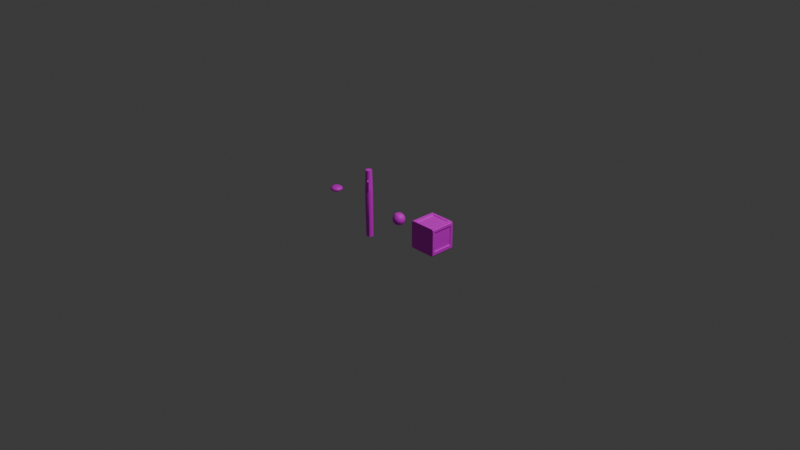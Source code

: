 # Source: items.blend  (saved by Blender 4.0.36; exported with 4.5.12 LTS)
import bpy
from mathutils import Matrix  # noqa: F401  (used for matrix-valued properties, if any)

bpy.ops.wm.read_factory_settings(use_empty=True)
scene = bpy.context.scene
scene.name = 'Scene'

# ---- collections
col_collection = bpy.data.collections.new('Collection'); scene.collection.children.link(col_collection)

# ---- materials (node trees are filled in below, after node groups)
mat_color_mat = bpy.data.materials.new('color_mat')
mat_color_mat.use_transparent_shadow = False

# ---- node groups
ng_auto_smooth = bpy.data.node_groups.new('Auto Smooth', 'GeometryNodeTree')
_s = ng_auto_smooth.interface.new_socket(name='Geometry', in_out='OUTPUT', socket_type='NodeSocketGeometry')
_s = ng_auto_smooth.interface.new_socket(name='Geometry', in_out='INPUT', socket_type='NodeSocketGeometry')
_s = ng_auto_smooth.interface.new_socket(name='Angle', in_out='INPUT', socket_type='NodeSocketFloat')
_s.subtype = 'ANGLE'
_s.min_value = 0.0
_s.max_value = 3.142
ng_auto_smooth.is_modifier = True
_N = ng_auto_smooth.nodes; _L = ng_auto_smooth.links
n0 = _N.new('NodeGroupOutput'); n0.name = 'Group Output'; n0.location = (480, -100)
n1 = _N.new('NodeGroupInput'); n1.name = 'Group Input'; n1.location = (-420, -300)
n2 = _N.new('NodeGroupInput'); n2.name = 'Group Input.001'; n2.location = (-60, -100)
n3 = _N.new('GeometryNodeSetShadeSmooth'); n3.name = 'Set Shade Smooth'; n3.location = (120, -100)
n3.domain = 'EDGE'
n4 = _N.new('GeometryNodeSetShadeSmooth'); n4.name = 'Set Shade Smooth.001'; n4.location = (300, -100)
n5 = _N.new('GeometryNodeInputMeshEdgeAngle'); n5.name = 'Edge Angle'; n5.location = (-420, -220)
n6 = _N.new('GeometryNodeInputEdgeSmooth'); n6.name = 'Is Edge Smooth'; n6.location = (-60, -160)
n7 = _N.new('GeometryNodeInputShadeSmooth'); n7.name = 'Is Face Smooth'; n7.location = (-240, -340)
n8 = _N.new('FunctionNodeBooleanMath'); n8.name = 'Boolean Math'; n8.location = (-60, -220)
n9 = _N.new('FunctionNodeCompare'); n9.name = 'Compare'; n9.location = (-240, -180)
n9.operation = 'LESS_EQUAL'
_L.new(n5.outputs[0], n9.inputs[0])
_L.new(n4.outputs[0], n0.inputs[0])
_L.new(n1.outputs[1], n9.inputs[1])
_L.new(n9.outputs[0], n8.inputs[0])
_L.new(n7.outputs[0], n8.inputs[1])
_L.new(n2.outputs[0], n3.inputs[0])
_L.new(n6.outputs[0], n3.inputs[1])
_L.new(n3.outputs[0], n4.inputs[0])
_L.new(n8.outputs[0], n3.inputs[2])
n0.is_active_output = True

# ---- material node trees
mat_color_mat.use_nodes = True; mat_color_mat.node_tree.nodes.clear()
_N = mat_color_mat.node_tree.nodes; _L = mat_color_mat.node_tree.links
n0 = _N.new('ShaderNodeBsdfPrincipled'); n0.name = 'Principled BSDF'; n0.location = (10, 300)
n0.inputs[3].default_value = 1.45
n1 = _N.new('ShaderNodeOutputMaterial'); n1.name = 'Material Output'; n1.location = (300, 300)
n2 = _N.new('ShaderNodeTexImage'); n2.name = 'Image Texture'; n2.location = (-280, 280)
_L.new(n0.outputs[0], n1.inputs[0])
_L.new(n2.outputs[0], n0.inputs[0])
n1.is_active_output = True

# ---- world
world_world = bpy.data.worlds.new('World'); scene.world = world_world
world_world.use_nodes = True; world_world.node_tree.nodes.clear()
_N = world_world.node_tree.nodes; _L = world_world.node_tree.links
n0 = _N.new('ShaderNodeOutputWorld'); n0.name = 'World Output'; n0.location = (300, 300)
n1 = _N.new('ShaderNodeBackground'); n1.name = 'Background'; n1.location = (10, 300)
n1.inputs[0].default_value = (0.05088, 0.05088, 0.05088, 1.0)
_L.new(n1.outputs[0], n0.inputs[0])
n0.is_active_output = True
world_world.color = (0.05088, 0.05088, 0.05088)
world_world.use_sun_shadow = False
world_world.sun_shadow_jitter_overblur = 0.0

# ---- cameras
cam_camera = bpy.data.cameras.new('Camera')
cam_camera.clip_end = 100.0
cam_camera.ortho_scale = 7.314

# ---- lights
light_light = bpy.data.lights.new('Light', 'POINT')
light_light.transmission_factor = 0.0
light_light.use_soft_falloff = False
light_light.energy = 1000.0
light_light.shadow_soft_size = 0.1
light_light.shadow_maximum_resolution = 0.006
light_light.use_absolute_resolution = True

# ---- meshes
me_sphere = bpy.data.meshes.new('Sphere')
me_sphere.from_pydata([(0.008677, 0.02384, 0.0592), (0.01603, 0.04405, 0.04688), (0.02095, 0.05755, 0.02537), (0.02267, 0.06229, 0.0), (0.02095, 0.05755, -0.02537), (0.01603, 0.04405, -0.04688), (0.008677, 0.02384, -0.05879), (0.01631, 0.01943, 0.0592), (0.03013, 0.03591, 0.04688), (0.03937, 0.04692, 0.02537), (0.04261, 0.05078, 0.0), (0.03937, 0.04692, -0.02537), (0.03013, 0.03591, -0.04688), (0.01631, 0.01943, -0.05879), (0.02197, 0.01268, 0.0592), (0.04059, 0.02344, 0.04688), (0.05304, 0.03062, 0.02537), (0.05741, 0.03315, 0.0), (0.05304, 0.03062, -0.02537), (0.04059, 0.02344, -0.04688), (0.02197, 0.01268, -0.05879), (0.02498, 0.004405, 0.0592), (0.04616, 0.00814, 0.04688), (0.06031, 0.01064, 0.02537), (0.06528, 0.01151, 0.0), (0.06031, 0.01064, -0.02537), (0.04616, 0.00814, -0.04688), (0.02498, 0.004405, -0.05879), (0.02498, -0.004405, 0.0592), (0.04616, -0.00814, 0.04688), (0.06031, -0.01064, 0.02537), (0.06528, -0.01151, 0.0), (0.06031, -0.01064, -0.02537), (0.04616, -0.00814, -0.04688), (0.02498, -0.004405, -0.05879), (0.02197, -0.01268, 0.0592), (0.04059, -0.02344, 0.04688), (0.05304, -0.03062, 0.02537), (0.05741, -0.03315, 0.0), (0.05304, -0.03062, -0.02537), (0.04059, -0.02344, -0.04688), (0.02197, -0.01268, -0.05879), (0.01631, -0.01943, 0.0592), (0.03013, -0.03591, 0.04688), (0.03937, -0.04692, 0.02537), (0.04261, -0.05078, 0.0), (0.03937, -0.04692, -0.02537), (0.03013, -0.03591, -0.04688), (0.01631, -0.01943, -0.05879), (0.008677, -0.02384, 0.0592), (0.01603, -0.04405, 0.04688), (0.02095, -0.05755, 0.02537), (0.02267, -0.06229, 0.0), (0.02095, -0.05755, -0.02537), (0.01603, -0.04405, -0.04688), (0.008677, -0.02384, -0.05879), (3.951e-09, -0.02537, 0.0592), (4.939e-09, -0.04688, 0.04688), (9.878e-09, -0.06125, 0.02537), (7.903e-09, -0.06629, 0.0), (9.878e-09, -0.06125, -0.02537), (4.939e-09, -0.04688, -0.04688), (3.951e-09, -0.02537, -0.05879), (-0.008677, -0.02384, 0.0592), (-0.01603, -0.04405, 0.04688), (-0.02095, -0.05755, 0.02537), (-0.02267, -0.06229, 0.0), (-0.02095, -0.05755, -0.02537), (-0.01603, -0.04405, -0.04688), (-0.008677, -0.02384, -0.05879), (-0.01631, -0.01943, 0.0592), (-0.03013, -0.03591, 0.04688), (-0.03937, -0.04692, 0.02537), (-0.04261, -0.05078, 0.0), (-0.03937, -0.04692, -0.02537), (-0.03013, -0.03591, -0.04688), (-0.01631, -0.01943, -0.05879), (-0.02197, -0.01268, 0.0592), (-0.04059, -0.02344, 0.04688), (-0.05304, -0.03062, 0.02537), (-0.05741, -0.03315, 0.0), (-0.05304, -0.03062, -0.02537), (-0.04059, -0.02344, -0.04688), (-0.02197, -0.01268, -0.05879), (0.0, 0.0, 0.05489), (-0.02498, -0.004405, 0.0592), (-0.04616, -0.00814, 0.04688), (-0.06031, -0.01064, 0.02537), (-0.06528, -0.01151, 0.0), (-0.06031, -0.01064, -0.02537), (-0.04616, -0.00814, -0.04688), (-0.02498, -0.004405, -0.05879), (0.0, 0.0, -0.05062), (-0.02498, 0.004405, 0.0592), (-0.04616, 0.00814, 0.04688), (-0.06031, 0.01064, 0.02537), (-0.06528, 0.01151, 0.0), (-0.06031, 0.01064, -0.02537), (-0.04616, 0.00814, -0.04688), (-0.02498, 0.004405, -0.05879), (-0.02197, 0.01268, 0.0592), (-0.04059, 0.02344, 0.04688), (-0.05304, 0.03062, 0.02537), (-0.05741, 0.03315, 0.0), (-0.05304, 0.03062, -0.02537), (-0.04059, 0.02344, -0.04688), (-0.02197, 0.01268, -0.05879), (-0.01631, 0.01943, 0.0592), (-0.03013, 0.03591, 0.04688), (-0.03937, 0.04692, 0.02537), (-0.04261, 0.05078, 0.0), (-0.03937, 0.04692, -0.02537), (-0.03013, 0.03591, -0.04688), (-0.01631, 0.01943, -0.05879), (-0.008677, 0.02384, 0.0592), (-0.01603, 0.04405, 0.04688), (-0.02095, 0.05755, 0.02537), (-0.02267, 0.06229, 0.0), (-0.02095, 0.05755, -0.02537), (-0.01603, 0.04405, -0.04688), (-0.008677, 0.02384, -0.05879), (-8.89e-09, 0.02537, 0.0592), (-9.878e-09, 0.04688, 0.04688), (-2.173e-08, 0.06125, 0.02537), (-1.976e-08, 0.06629, 0.0), (-2.173e-08, 0.06125, -0.02537), (-9.878e-09, 0.04688, -0.04688), (-8.89e-09, 0.02537, -0.05879), (0.01235, 0.03394, 0.05629), (0.02322, 0.02767, 0.05629), (0.03128, 0.01806, 0.05629), (0.03557, 0.006272, 0.05629), (0.03557, -0.006272, 0.05629), (0.03128, -0.01806, 0.05629), (0.02322, -0.02767, 0.05629), (0.01235, -0.03394, 0.05629), (4.445e-09, -0.03612, 0.05629), (-0.01235, -0.03394, 0.05629), (-0.02322, -0.02767, 0.05629), (-0.03128, -0.01806, 0.05629), (-0.03557, -0.006272, 0.05629), (-0.03557, 0.006272, 0.05629), (-0.03128, 0.01806, 0.05629), (-0.02322, 0.02767, 0.05629), (-0.01235, 0.03394, 0.05629), (-9.384e-09, 0.03612, 0.05629), (0.01052, 0.02889, 0.05877), (0.01976, 0.02355, 0.05877), (0.02663, 0.01537, 0.05877), (0.03028, 0.005339, 0.05877), (0.03028, -0.005339, 0.05877), (0.02663, -0.01537, 0.05877), (0.01976, -0.02355, 0.05877), (0.01052, -0.02889, 0.05877), (4.198e-09, -0.03075, 0.05877), (-0.01052, -0.02889, 0.05877), (-0.01976, -0.02355, 0.05877), (-0.02663, -0.01537, 0.05877), (-0.03028, -0.005339, 0.05877), (-0.03028, 0.005339, 0.05877), (-0.02663, 0.01537, 0.05877), (-0.01976, 0.02355, 0.05877), (-0.01052, 0.02889, 0.05877), (-9.137e-09, 0.03075, 0.05877), (0.0136, 0.03738, -0.05327), (0.01115, 0.03064, -0.05641), (0.02557, 0.03047, -0.05327), (0.02096, 0.02498, -0.05641), (0.03444, 0.01989, -0.05327), (0.02824, 0.0163, -0.05641), (0.03917, 0.006907, -0.05327), (0.03211, 0.005662, -0.05641), (0.03917, -0.006907, -0.05327), (0.03211, -0.005662, -0.05641), (0.03444, -0.01989, -0.05327), (0.02824, -0.0163, -0.05641), (0.02557, -0.03047, -0.05327), (0.02096, -0.02498, -0.05641), (0.0136, -0.03738, -0.05327), (0.01115, -0.03064, -0.05641), (4.613e-09, -0.03977, -0.05327), (4.284e-09, -0.0326, -0.05641), (-0.0136, -0.03738, -0.05327), (-0.01115, -0.03064, -0.05641), (-0.02557, -0.03047, -0.05327), (-0.02096, -0.02498, -0.05641), (-0.03444, -0.01989, -0.05327), (-0.02824, -0.0163, -0.05641), (-0.03917, -0.006907, -0.05327), (-0.03211, -0.005662, -0.05641), (-0.03917, 0.006907, -0.05327), (-0.03211, 0.005662, -0.05641), (-0.03444, 0.01989, -0.05327), (-0.02824, 0.0163, -0.05641), (-0.02557, 0.03047, -0.05327), (-0.02096, 0.02498, -0.05641), (-0.0136, 0.03738, -0.05327), (-0.01115, 0.03064, -0.05641), (-9.552e-09, 0.03977, -0.05327), (-9.223e-09, 0.0326, -0.05641), (0.00399, 0.001296, 0.06436), (-7.402e-10, 0.004195, 0.06436), (-7.402e-10, 0.004195, 0.05472), (0.002168, 0.000715, 0.0765), (0.00399, 0.001296, 0.05472), (0.006164, -0.001628, 0.07481), (0.002466, -0.003394, 0.05472), (0.004887, -0.006282, 0.0738), (-0.002466, -0.003394, 0.05472), (0.0001018, -0.006816, 0.07486), (-0.00399, 0.001296, 0.05472), (-0.001579, -0.002492, 0.07653), (0.002466, -0.003394, 0.06436), (-0.002466, -0.003394, 0.06436), (-0.00399, 0.001296, 0.06436)], [], [(123, 122, 1, 2), (121, 84, 0), (92, 127, 6), (126, 125, 4, 5), (124, 123, 2, 3), (163, 121, 0, 146), (198, 126, 5, 164), (125, 124, 3, 4), (5, 4, 11, 12), (3, 2, 9, 10), (146, 0, 7, 147), (164, 5, 12, 166), (4, 3, 10, 11), (2, 1, 8, 9), (0, 84, 7), (92, 6, 13), (166, 12, 19, 168), (11, 10, 17, 18), (9, 8, 15, 16), (7, 84, 14), (92, 13, 20), (12, 11, 18, 19), (10, 9, 16, 17), (147, 7, 14, 148), (18, 17, 24, 25), (16, 15, 22, 23), (14, 84, 21), (92, 20, 27), (19, 18, 25, 26), (17, 16, 23, 24), (148, 14, 21, 149), (168, 19, 26, 170), (92, 27, 34), (26, 25, 32, 33), (24, 23, 30, 31), (149, 21, 28, 150), (170, 26, 33, 172), (25, 24, 31, 32), (23, 22, 29, 30), (21, 84, 28), (31, 30, 37, 38), (150, 28, 35, 151), (172, 33, 40, 174), (32, 31, 38, 39), (30, 29, 36, 37), (28, 84, 35), (92, 34, 41), (33, 32, 39, 40), (174, 40, 47, 176), (39, 38, 45, 46), (37, 36, 43, 44), (35, 84, 42), (92, 41, 48), (40, 39, 46, 47), (38, 37, 44, 45), (151, 35, 42, 152), (44, 43, 50, 51), (42, 84, 49), (92, 48, 55), (47, 46, 53, 54), (45, 44, 51, 52), (152, 42, 49, 153), (176, 47, 54, 178), (46, 45, 52, 53), (92, 55, 62), (54, 53, 60, 61), (52, 51, 58, 59), (153, 49, 56, 154), (178, 54, 61, 180), (53, 52, 59, 60), (51, 50, 57, 58), (49, 84, 56), (154, 56, 63, 155), (180, 61, 68, 182), (60, 59, 66, 67), (58, 57, 64, 65), (56, 84, 63), (92, 62, 69), (61, 60, 67, 68), (59, 58, 65, 66), (182, 68, 75, 184), (67, 66, 73, 74), (65, 64, 71, 72), (63, 84, 70), (92, 69, 76), (68, 67, 74, 75), (66, 65, 72, 73), (155, 63, 70, 156), (70, 84, 77), (92, 76, 83), (75, 74, 81, 82), (73, 72, 79, 80), (156, 70, 77, 157), (184, 75, 82, 186), (74, 73, 80, 81), (72, 71, 78, 79), (82, 81, 89, 90), (80, 79, 87, 88), (157, 77, 85, 158), (186, 82, 90, 188), (81, 80, 88, 89), (79, 78, 86, 87), (77, 84, 85), (92, 83, 91), (188, 90, 98, 190), (89, 88, 96, 97), (87, 86, 94, 95), (85, 84, 93), (92, 91, 99), (90, 89, 97, 98), (88, 87, 95, 96), (158, 85, 93, 159), (97, 96, 103, 104), (95, 94, 101, 102), (93, 84, 100), (92, 99, 106), (98, 97, 104, 105), (96, 95, 102, 103), (159, 93, 100, 160), (190, 98, 105, 192), (92, 106, 113), (105, 104, 111, 112), (103, 102, 109, 110), (160, 100, 107, 161), (192, 105, 112, 194), (104, 103, 110, 111), (102, 101, 108, 109), (100, 84, 107), (110, 109, 116, 117), (161, 107, 114, 162), (194, 112, 119, 196), (111, 110, 117, 118), (109, 108, 115, 116), (107, 84, 114), (92, 113, 120), (112, 111, 118, 119), (196, 119, 126, 198), (118, 117, 124, 125), (116, 115, 122, 123), (114, 84, 121), (92, 120, 127), (119, 118, 125, 126), (117, 116, 123, 124), (162, 114, 121, 163), (115, 144, 145, 122), (108, 143, 144, 115), (101, 142, 143, 108), (94, 141, 142, 101), (86, 140, 141, 94), (78, 139, 140, 86), (71, 138, 139, 78), (64, 137, 138, 71), (57, 136, 137, 64), (50, 135, 136, 57), (43, 134, 135, 50), (36, 133, 134, 43), (29, 132, 133, 36), (22, 131, 132, 29), (15, 130, 131, 22), (8, 129, 130, 15), (1, 128, 129, 8), (122, 145, 128, 1), (144, 162, 163, 145), (143, 161, 162, 144), (142, 160, 161, 143), (141, 159, 160, 142), (140, 158, 159, 141), (139, 157, 158, 140), (138, 156, 157, 139), (137, 155, 156, 138), (136, 154, 155, 137), (135, 153, 154, 136), (134, 152, 153, 135), (133, 151, 152, 134), (132, 150, 151, 133), (131, 149, 150, 132), (130, 148, 149, 131), (129, 147, 148, 130), (128, 146, 147, 129), (145, 163, 146, 128), (120, 197, 199, 127), (197, 196, 198, 199), (113, 195, 197, 120), (195, 194, 196, 197), (106, 193, 195, 113), (193, 192, 194, 195), (99, 191, 193, 106), (191, 190, 192, 193), (91, 189, 191, 99), (189, 188, 190, 191), (83, 187, 189, 91), (187, 186, 188, 189), (76, 185, 187, 83), (185, 184, 186, 187), (69, 183, 185, 76), (183, 182, 184, 185), (62, 181, 183, 69), (181, 180, 182, 183), (55, 179, 181, 62), (179, 178, 180, 181), (48, 177, 179, 55), (177, 176, 178, 179), (41, 175, 177, 48), (175, 174, 176, 177), (34, 173, 175, 41), (173, 172, 174, 175), (27, 171, 173, 34), (171, 170, 172, 173), (20, 169, 171, 27), (169, 168, 170, 171), (13, 167, 169, 20), (167, 166, 168, 169), (6, 165, 167, 13), (165, 164, 166, 167), (127, 199, 165, 6), (199, 198, 164, 165), (204, 200, 212, 206), (201, 203, 205, 200), (206, 212, 213, 208), (200, 205, 207, 212), (208, 213, 214, 210), (212, 207, 209, 213), (205, 203, 211, 209, 207), (210, 214, 201, 202), (213, 209, 211, 214), (202, 201, 200, 204), (214, 211, 203, 201), (202, 204, 206, 208, 210)])
me_sphere.polygons.foreach_set('use_smooth', [1, 1, 1, 1, 1, 1, 1, 1, 1, 1, 1, 1, 1, 1, 1, 1, 1, 1, 1, 1, 1, 1, 1, 1, 1, 1, 1, 1, 1, 1, 1, 1, 1, 1, 1, 1, 1, 1, 1, 1, 1, 1, 1, 1, 1, 1, 1, 1, 1, 1, 1, 1, 1, 1, 1, 1, 1, 1, 1, 1, 1, 1, 1, 1, 1, 1, 1, 1, 1, 1, 1, 1, 1, 1, 1, 1, 1, 1, 1, 1, 1, 1, 1, 1, 1, 1, 1, 1, 1, 1, 1, 1, 1, 1, 1, 1, 1, 1, 1, 1, 1, 1, 1, 1, 1, 1, 1, 1, 1, 1, 1, 1, 1, 1, 1, 1, 1, 1, 1, 1, 1, 1, 1, 1, 1, 1, 1, 1, 1, 1, 1, 1, 1, 1, 1, 1, 1, 1, 1, 1, 1, 1, 1, 1, 1, 1, 1, 1, 1, 1, 1, 1, 1, 1, 1, 1, 1, 1, 1, 1, 1, 1, 1, 1, 1, 1, 1, 1, 1, 1, 1, 1, 1, 1, 1, 1, 1, 1, 1, 1, 1, 1, 1, 1, 1, 1, 1, 1, 1, 1, 1, 1, 1, 1, 1, 1, 1, 1, 1, 1, 1, 1, 1, 1, 1, 1, 1, 1, 1, 1, 1, 1, 1, 1, 1, 1, 0, 0, 0, 0, 0, 0, 0, 0, 0, 0, 0, 0])
_uv = me_sphere.uv_layers.new(name='UVMap')
_uv.uv.foreach_set('vector', [0.2244, 0.2814, 0.2244, 0.2814, 0.2244, 0.2814, 0.2244, 0.2814, 0.2244, 0.2814, 0.2244, 0.2814, 0.2244, 0.2814, 0.2244, 0.2814, 0.2244, 0.2814, 0.2244, 0.2814, 0.2244, 0.2814, 0.2244, 0.2814, 0.2244, 0.2814, 0.2244, 0.2814, 0.2244, 0.2814, 0.2244, 0.2814, 0.2244, 0.2814, 0.2244, 0.2814, 0.2244, 0.2814, 0.2244, 0.2814, 0.2244, 0.2814, 0.2244, 0.2814, 0.2244, 0.2814, 0.2244, 0.2814, 0.2244, 0.2814, 0.2244, 0.2814, 0.2244, 0.2814, 0.2244, 0.2814, 0.2244, 0.2814, 0.2244, 0.2814, 0.2244, 0.2814, 0.2244, 0.2814, 0.2244, 0.2814, 0.2244, 0.2814, 0.2244, 0.2814, 0.2244, 0.2814, 0.2244, 0.2814, 0.2244, 0.2814, 0.2244, 0.2814, 0.2244, 0.2814, 0.2244, 0.2814, 0.2244, 0.2814, 0.2244, 0.2814, 0.2244, 0.2814, 0.2244, 0.2814, 0.2244, 0.2814, 0.2244, 0.2814, 0.2244, 0.2814, 0.2244, 0.2814, 0.2244, 0.2814, 0.2244, 0.2814, 0.2244, 0.2814, 0.2244, 0.2814, 0.2244, 0.2814, 0.2244, 0.2814, 0.2244, 0.2814, 0.2244, 0.2814, 0.2244, 0.2814, 0.2244, 0.2814, 0.2244, 0.2814, 0.2244, 0.2814, 0.2244, 0.2814, 0.2244, 0.2814, 0.2244, 0.2814, 0.2244, 0.2814, 0.2244, 0.2814, 0.2244, 0.2814, 0.2244, 0.2814, 0.2244, 0.2814, 0.2244, 0.2814, 0.2244, 0.2814, 0.2244, 0.2814, 0.2244, 0.2814, 0.2244, 0.2814, 0.2244, 0.2814, 0.2244, 0.2814, 0.2244, 0.2814, 0.2244, 0.2814, 0.2244, 0.2814, 0.2244, 0.2814, 0.2244, 0.2814, 0.2244, 0.2814, 0.2244, 0.2814, 0.2244, 0.2814, 0.2244, 0.2814, 0.2244, 0.2814, 0.2244, 0.2814, 0.2244, 0.2814, 0.2244, 0.2814, 0.2244, 0.2814, 0.2244, 0.2814, 0.2244, 0.2814, 0.2244, 0.2814, 0.2244, 0.2814, 0.2244, 0.2814, 0.2244, 0.2814, 0.2244, 0.2814, 0.2244, 0.2814, 0.2244, 0.2814, 0.2244, 0.2814, 0.2244, 0.2814, 0.2244, 0.2814, 0.2244, 0.2814, 0.2244, 0.2814, 0.2244, 0.2814, 0.2244, 0.2814, 0.2244, 0.2814, 0.2244, 0.2814, 0.2244, 0.2814, 0.2244, 0.2814, 0.2244, 0.2814, 0.2244, 0.2814, 0.2244, 0.2814, 0.2244, 0.2814, 0.2244, 0.2814, 0.2244, 0.2814, 0.2244, 0.2814, 0.2244, 0.2814, 0.2244, 0.2814, 0.2244, 0.2814, 0.2244, 0.2814, 0.2244, 0.2814, 0.2244, 0.2814, 0.2244, 0.2814, 0.2244, 0.2814, 0.2244, 0.2814, 0.2244, 0.2814, 0.2244, 0.2814, 0.2244, 0.2814, 0.2244, 0.2814, 0.2244, 0.2814, 0.2244, 0.2814, 0.2244, 0.2814, 0.2244, 0.2814, 0.2244, 0.2814, 0.2244, 0.2814, 0.2244, 0.2814, 0.2244, 0.2814, 0.2244, 0.2814, 0.2244, 0.2814, 0.2244, 0.2814, 0.2244, 0.2814, 0.2244, 0.2814, 0.2244, 0.2814, 0.2244, 0.2814, 0.2244, 0.2814, 0.2244, 0.2814, 0.2244, 0.2814, 0.2244, 0.2814, 0.2244, 0.2814, 0.2244, 0.2814, 0.2244, 0.2814, 0.2244, 0.2814, 0.2244, 0.2814, 0.2244, 0.2814, 0.2244, 0.2814, 0.2244, 0.2814, 0.2244, 0.2814, 0.2244, 0.2814, 0.2244, 0.2814, 0.2244, 0.2814, 0.2244, 0.2814, 0.2244, 0.2814, 0.2244, 0.2814, 0.2244, 0.2814, 0.2244, 0.2814, 0.2244, 0.2814, 0.2244, 0.2814, 0.2244, 0.2814, 0.2244, 0.2814, 0.2244, 0.2814, 0.2244, 0.2814, 0.2244, 0.2814, 0.2244, 0.2814, 0.2244, 0.2814, 0.2244, 0.2814, 0.2244, 0.2814, 0.2244, 0.2814, 0.2244, 0.2814, 0.2244, 0.2814, 0.2244, 0.2814, 0.2244, 0.2814, 0.2244, 0.2814, 0.2244, 0.2814, 0.2244, 0.2814, 0.2244, 0.2814, 0.2244, 0.2814, 0.2244, 0.2814, 0.2244, 0.2814, 0.2244, 0.2814, 0.2244, 0.2814, 0.2244, 0.2814, 0.2244, 0.2814, 0.2244, 0.2814, 0.2244, 0.2814, 0.2244, 0.2814, 0.2244, 0.2814, 0.2244, 0.2814, 0.2244, 0.2814, 0.2244, 0.2814, 0.2244, 0.2814, 0.2244, 0.2814, 0.2244, 0.2814, 0.2244, 0.2814, 0.2244, 0.2814, 0.2244, 0.2814, 0.2244, 0.2814, 0.2244, 0.2814, 0.2244, 0.2814, 0.2244, 0.2814, 0.2244, 0.2814, 0.2244, 0.2814, 0.2244, 0.2814, 0.2244, 0.2814, 0.2244, 0.2814, 0.2244, 0.2814, 0.2244, 0.2814, 0.2244, 0.2814, 0.2244, 0.2814, 0.2244, 0.2814, 0.2244, 0.2814, 0.2244, 0.2814, 0.2244, 0.2814, 0.2244, 0.2814, 0.2244, 0.2814, 0.2244, 0.2814, 0.2244, 0.2814, 0.2244, 0.2814, 0.2244, 0.2814, 0.2244, 0.2814, 0.2244, 0.2814, 0.2244, 0.2814, 0.2244, 0.2814, 0.2244, 0.2814, 0.2244, 0.2814, 0.2244, 0.2814, 0.2244, 0.2814, 0.2244, 0.2814, 0.2244, 0.2814, 0.2244, 0.2814, 0.2244, 0.2814, 0.2244, 0.2814, 0.2244, 0.2814, 0.2244, 0.2814, 0.2244, 0.2814, 0.2244, 0.2814, 0.2244, 0.2814, 0.2244, 0.2814, 0.2244, 0.2814, 0.2244, 0.2814, 0.2244, 0.2814, 0.2244, 0.2814, 0.2244, 0.2814, 0.2244, 0.2814, 0.2244, 0.2814, 0.2244, 0.2814, 0.2244, 0.2814, 0.2244, 0.2814, 0.2244, 0.2814, 0.2244, 0.2814, 0.2244, 0.2814, 0.2244, 0.2814, 0.2244, 0.2814, 0.2244, 0.2814, 0.2244, 0.2814, 0.2244, 0.2814, 0.2244, 0.2814, 0.2244, 0.2814, 0.2244, 0.2814, 0.2244, 0.2814, 0.2244, 0.2814, 0.2244, 0.2814, 0.2244, 0.2814, 0.2244, 0.2814, 0.2244, 0.2814, 0.2244, 0.2814, 0.2244, 0.2814, 0.2244, 0.2814, 0.2244, 0.2814, 0.2244, 0.2814, 0.2244, 0.2814, 0.2244, 0.2814, 0.2244, 0.2814, 0.2244, 0.2814, 0.2244, 0.2814, 0.2244, 0.2814, 0.2244, 0.2814, 0.2244, 0.2814, 0.2244, 0.2814, 0.2244, 0.2814, 0.2244, 0.2814, 0.2244, 0.2814, 0.2244, 0.2814, 0.2244, 0.2814, 0.2244, 0.2814, 0.2244, 0.2814, 0.2244, 0.2814, 0.2244, 0.2814, 0.2244, 0.2814, 0.2244, 0.2814, 0.2244, 0.2814, 0.2244, 0.2814, 0.2244, 0.2814, 0.2244, 0.2814, 0.2244, 0.2814, 0.2244, 0.2814, 0.2244, 0.2814, 0.2244, 0.2814, 0.2244, 0.2814, 0.2244, 0.2814, 0.2244, 0.2814, 0.2244, 0.2814, 0.2244, 0.2814, 0.2244, 0.2814, 0.2244, 0.2814, 0.2244, 0.2814, 0.2244, 0.2814, 0.2244, 0.2814, 0.2244, 0.2814, 0.2244, 0.2814, 0.2244, 0.2814, 0.2244, 0.2814, 0.2244, 0.2814, 0.2244, 0.2814, 0.2244, 0.2814, 0.2244, 0.2814, 0.2244, 0.2814, 0.2244, 0.2814, 0.2244, 0.2814, 0.2244, 0.2814, 0.2244, 0.2814, 0.2244, 0.2814, 0.2244, 0.2814, 0.2244, 0.2814, 0.2244, 0.2814, 0.2244, 0.2814, 0.2244, 0.2814, 0.2244, 0.2814, 0.2244, 0.2814, 0.2244, 0.2814, 0.2244, 0.2814, 0.2244, 0.2814, 0.2244, 0.2814, 0.2244, 0.2814, 0.2244, 0.2814, 0.2244, 0.2814, 0.2244, 0.2814, 0.2244, 0.2814, 0.2244, 0.2814, 0.2244, 0.2814, 0.2244, 0.2814, 0.2244, 0.2814, 0.2244, 0.2814, 0.2244, 0.2814, 0.2244, 0.2814, 0.2244, 0.2814, 0.2244, 0.2814, 0.2244, 0.2814, 0.2244, 0.2814, 0.2244, 0.2814, 0.2244, 0.2814, 0.2244, 0.2814, 0.2244, 0.2814, 0.2244, 0.2814, 0.2244, 0.2814, 0.2244, 0.2814, 0.2244, 0.2814, 0.2244, 0.2814, 0.2244, 0.2814, 0.2244, 0.2814, 0.2244, 0.2814, 0.2244, 0.2814, 0.2244, 0.2814, 0.2244, 0.2814, 0.2244, 0.2814, 0.2244, 0.2814, 0.2244, 0.2814, 0.2244, 0.2814, 0.2244, 0.2814, 0.2244, 0.2814, 0.2244, 0.2814, 0.2244, 0.2814, 0.2244, 0.2814, 0.2244, 0.2814, 0.2244, 0.2814, 0.2244, 0.2814, 0.2244, 0.2814, 0.2244, 0.2814, 0.2244, 0.2814, 0.2244, 0.2814, 0.2244, 0.2814, 0.2244, 0.2814, 0.2244, 0.2814, 0.2244, 0.2814, 0.2244, 0.2814, 0.2244, 0.2814, 0.2244, 0.2814, 0.2244, 0.2814, 0.2244, 0.2814, 0.2244, 0.2814, 0.2244, 0.2814, 0.2244, 0.2814, 0.2244, 0.2814, 0.2244, 0.2814, 0.2244, 0.2814, 0.2244, 0.2814, 0.2244, 0.2814, 0.2244, 0.2814, 0.2244, 0.2814, 0.2244, 0.2814, 0.2244, 0.2814, 0.2244, 0.2814, 0.2244, 0.2814, 0.2244, 0.2814, 0.2244, 0.2814, 0.2244, 0.2814, 0.2244, 0.2814, 0.2244, 0.2814, 0.2244, 0.2814, 0.2244, 0.2814, 0.2244, 0.2814, 0.2244, 0.2814, 0.2244, 0.2814, 0.2244, 0.2814, 0.2244, 0.2814, 0.2244, 0.2814, 0.2244, 0.2814, 0.2244, 0.2814, 0.2244, 0.2814, 0.2244, 0.2814, 0.2244, 0.2814, 0.2244, 0.2814, 0.2244, 0.2814, 0.2244, 0.2814, 0.2244, 0.2814, 0.2244, 0.2814, 0.2244, 0.2814, 0.2244, 0.2814, 0.2244, 0.2814, 0.2244, 0.2814, 0.2244, 0.2814, 0.2244, 0.2814, 0.2244, 0.2814, 0.2244, 0.2814, 0.2244, 0.2814, 0.2244, 0.2814, 0.2244, 0.2814, 0.2244, 0.2814, 0.2244, 0.2814, 0.2244, 0.2814, 0.2244, 0.2814, 0.2244, 0.2814, 0.2244, 0.2814, 0.2244, 0.2814, 0.2244, 0.2814, 0.2244, 0.2814, 0.2244, 0.2814, 0.2244, 0.2814, 0.2244, 0.2814, 0.2244, 0.2814, 0.2244, 0.2814, 0.2244, 0.2814, 0.2244, 0.2814, 0.2244, 0.2814, 0.2244, 0.2814, 0.2244, 0.2814, 0.2244, 0.2814, 0.2244, 0.2814, 0.2244, 0.2814, 0.2244, 0.2814, 0.2244, 0.2814, 0.2244, 0.2814, 0.2244, 0.2814, 0.2244, 0.2814, 0.2244, 0.2814, 0.2244, 0.2814, 0.2244, 0.2814, 0.2244, 0.2814, 0.2244, 0.2814, 0.2244, 0.2814, 0.2244, 0.2814, 0.2244, 0.2814, 0.2244, 0.2814, 0.2244, 0.2814, 0.2244, 0.2814, 0.2244, 0.2814, 0.2244, 0.2814, 0.2244, 0.2814, 0.2244, 0.2814, 0.2244, 0.2814, 0.2244, 0.2814, 0.2244, 0.2814, 0.2244, 0.2814, 0.2244, 0.2814, 0.2244, 0.2814, 0.2244, 0.2814, 0.2244, 0.2814, 0.2244, 0.2814, 0.2244, 0.2814, 0.2244, 0.2814, 0.2244, 0.2814, 0.2244, 0.2814, 0.2244, 0.2814, 0.2244, 0.2814, 0.2244, 0.2814, 0.2244, 0.2814, 0.2244, 0.2814, 0.2244, 0.2814, 0.2244, 0.2814, 0.2244, 0.2814, 0.2244, 0.2814, 0.2244, 0.2814, 0.2244, 0.2814, 0.2244, 0.2814, 0.2244, 0.2814, 0.2244, 0.2814, 0.2244, 0.2814, 0.2244, 0.2814, 0.2244, 0.2814, 0.2244, 0.2814, 0.2244, 0.2814, 0.2244, 0.2814, 0.2244, 0.2814, 0.2244, 0.2814, 0.2244, 0.2814, 0.2244, 0.2814, 0.2244, 0.2814, 0.2244, 0.2814, 0.2244, 0.2814, 0.2244, 0.2814, 0.2244, 0.2814, 0.2244, 0.2814, 0.2244, 0.2814, 0.2244, 0.2814, 0.2244, 0.2814, 0.2244, 0.2814, 0.2244, 0.2814, 0.2244, 0.2814, 0.2244, 0.2814, 0.2244, 0.2814, 0.2244, 0.2814, 0.2244, 0.2814, 0.2244, 0.2814, 0.2244, 0.2814, 0.2244, 0.2814, 0.2244, 0.2814, 0.2244, 0.2814, 0.2244, 0.2814, 0.2244, 0.2814, 0.2244, 0.2814, 0.2244, 0.2814, 0.2244, 0.2814, 0.2244, 0.2814, 0.2244, 0.2814, 0.2244, 0.2814, 0.2244, 0.2814, 0.2244, 0.2814, 0.2244, 0.2814, 0.2244, 0.2814, 0.2244, 0.2814, 0.2244, 0.2814, 0.2244, 0.2814, 0.2244, 0.2814, 0.2244, 0.2814, 0.2244, 0.2814, 0.2244, 0.2814, 0.2244, 0.2814, 0.2244, 0.2814, 0.2244, 0.2814, 0.2244, 0.2814, 0.2244, 0.2814, 0.2244, 0.2814, 0.2244, 0.2814, 0.2244, 0.2814, 0.2244, 0.2814, 0.2244, 0.2814, 0.2244, 0.2814, 0.2244, 0.2814, 0.2244, 0.2814, 0.2244, 0.2814, 0.2244, 0.2814, 0.2244, 0.2814, 0.2244, 0.2814, 0.2244, 0.2814, 0.2244, 0.2814, 0.2244, 0.2814, 0.2244, 0.2814, 0.2244, 0.2814, 0.2244, 0.2814, 0.2244, 0.2814, 0.2244, 0.2814, 0.2244, 0.2814, 0.2244, 0.2814, 0.2244, 0.2814, 0.2244, 0.2814, 0.2244, 0.2814, 0.2244, 0.2814, 0.2244, 0.2814, 0.2244, 0.2814, 0.2244, 0.2814, 0.2244, 0.2814, 0.2244, 0.2814, 0.2244, 0.2814, 0.2244, 0.2814, 0.2244, 0.2814, 0.2244, 0.2814, 0.2244, 0.2814, 0.2244, 0.2814, 0.2244, 0.2814, 0.2244, 0.2814, 0.2244, 0.2814, 0.2244, 0.2814, 0.2244, 0.2814, 0.2244, 0.2814, 0.2244, 0.2814, 0.2244, 0.2814, 0.2244, 0.2814, 0.2244, 0.2814, 0.2244, 0.2814, 0.2244, 0.2814, 0.2244, 0.2814, 0.2244, 0.2814, 0.2244, 0.2814, 0.2244, 0.2814, 0.2244, 0.2814, 0.2244, 0.2814, 0.2244, 0.2814, 0.2244, 0.2814, 0.2244, 0.2814, 0.2244, 0.2814, 0.2244, 0.2814, 0.2244, 0.2814, 0.2244, 0.2814, 0.2244, 0.2814, 0.2244, 0.2814, 0.2244, 0.2814, 0.2244, 0.2814, 0.2244, 0.2814, 0.2244, 0.2814, 0.2244, 0.2814, 0.2244, 0.2814, 0.2244, 0.2814, 0.2244, 0.2814, 0.2244, 0.2814, 0.2244, 0.2814, 0.2244, 0.2814, 0.2244, 0.2814, 0.2244, 0.2814, 0.2244, 0.2814, 0.2244, 0.2814, 0.2244, 0.2814, 0.2244, 0.2814, 0.2244, 0.2814, 0.2244, 0.2814, 0.2244, 0.2814, 0.2244, 0.2814, 0.2244, 0.2814, 0.2244, 0.2814, 0.2244, 0.2814, 0.2244, 0.2814, 0.2244, 0.2814, 0.2244, 0.2814, 0.2244, 0.2814, 0.2244, 0.2814, 0.2244, 0.2814, 0.2244, 0.2814, 0.2244, 0.2814, 0.2244, 0.2814, 0.2244, 0.2814, 0.2244, 0.2814, 0.2244, 0.2814, 0.2244, 0.2814, 0.2244, 0.2814, 0.2244, 0.2814, 0.2244, 0.2814, 0.2244, 0.2814, 0.2244, 0.2814, 0.2244, 0.2814, 0.2244, 0.2814, 0.2244, 0.2814, 0.2244, 0.2814, 0.2244, 0.2814, 0.2244, 0.2814, 0.2244, 0.2814, 0.2244, 0.2814, 0.2244, 0.2814, 0.2244, 0.2814, 0.2244, 0.2814, 0.2244, 0.2814, 0.2244, 0.2814, 0.2244, 0.2814, 0.2244, 0.2814, 0.2244, 0.2814, 0.2244, 0.2814, 0.2244, 0.2814, 0.2244, 0.2814, 0.2244, 0.2814, 0.2244, 0.2814, 0.2244, 0.2814, 0.2244, 0.2814, 0.2244, 0.2814, 0.2244, 0.2814, 0.2244, 0.2814, 0.2244, 0.2814, 0.2244, 0.2814, 0.2244, 0.2814, 0.2244, 0.2814, 0.2244, 0.2814, 0.2244, 0.2814, 0.2244, 0.2814, 0.2244, 0.2814, 0.2244, 0.2814, 0.2244, 0.2814, 0.2244, 0.2814, 0.2244, 0.2814, 0.2244, 0.2814, 0.2244, 0.2814, 0.2244, 0.2814, 0.2244, 0.2814, 0.2244, 0.2814, 0.2244, 0.2814, 0.2244, 0.2814, 0.2244, 0.2814, 0.2244, 0.2814, 0.2244, 0.2814, 0.2244, 0.2814, 0.2244, 0.2814, 0.2244, 0.2814, 0.2244, 0.2814, 0.2244, 0.2814, 0.2244, 0.2814, 0.2244, 0.2814, 0.2244, 0.2814, 0.2244, 0.2814, 0.2244, 0.2814, 0.2244, 0.2814, 0.2244, 0.2814, 0.2244, 0.2814, 0.2244, 0.2814, 0.2244, 0.2814, 0.2244, 0.2814, 0.2244, 0.2814, 0.2244, 0.2814, 0.2244, 0.2814, 0.2244, 0.2814, 0.2244, 0.2814, 0.2244, 0.2814, 0.2244, 0.2814, 0.2244, 0.2814, 0.2244, 0.2814, 0.2244, 0.2814, 0.2244, 0.2814, 0.2244, 0.2814, 0.2244, 0.2814, 0.2244, 0.2814, 0.2244, 0.2814, 0.2244, 0.2814, 0.2244, 0.2814, 0.2244, 0.2814, 0.2244, 0.2814, 0.2244, 0.2814, 0.2244, 0.2814, 0.2244, 0.2814, 0.2244, 0.2814, 0.2244, 0.2814, 0.2244, 0.2814, 0.2244, 0.2814, 0.2244, 0.2814, 0.2244, 0.2814, 0.2244, 0.2814, 0.2244, 0.2814, 0.2244, 0.2814, 0.2244, 0.2814, 0.2244, 0.2814, 0.2244, 0.2814, 0.2244, 0.2814, 0.2244, 0.2814, 0.2244, 0.2814, 0.2244, 0.2814, 0.2244, 0.2814, 0.2244, 0.2814, 0.2244, 0.2814, 0.2244, 0.2814, 0.2244, 0.2814, 0.2244, 0.2814, 0.2244, 0.2814, 0.2244, 0.2814, 0.2244, 0.2814, 0.2244, 0.2814, 0.2244, 0.2814, 0.2244, 0.2814, 0.2244, 0.2814, 0.2244, 0.2814, 0.2244, 0.2814, 0.2244, 0.2814, 0.2244, 0.2814, 0.2244, 0.2814, 0.2244, 0.2814, 0.2244, 0.2814, 0.2244, 0.2814, 0.2244, 0.2814, 0.2244, 0.2814, 0.2244, 0.2814, 0.2244, 0.2814, 0.2244, 0.2814, 0.2244, 0.2814, 0.2244, 0.2814, 0.2244, 0.2814, 0.2244, 0.2814, 0.2244, 0.2814, 0.2244, 0.2814, 0.2244, 0.2814, 0.2244, 0.2814, 0.2244, 0.2814, 0.2244, 0.2814, 0.2244, 0.2814, 0.2244, 0.2814, 0.2244, 0.2814, 0.2244, 0.2814, 0.2244, 0.2814, 0.2244, 0.2814, 0.2244, 0.2814, 0.2244, 0.2814, 0.2244, 0.2814, 0.2244, 0.2814, 0.2244, 0.2814, 0.2244, 0.2814, 0.2244, 0.2814, 0.9675, 0.0206, 0.9675, 0.0206, 0.9675, 0.0206, 0.9675, 0.0206, 0.9675, 0.0206, 0.9675, 0.0206, 0.9675, 0.0206, 0.9675, 0.0206, 0.9675, 0.0206, 0.9675, 0.0206, 0.9675, 0.0206, 0.9675, 0.0206, 0.9675, 0.0206, 0.9675, 0.0206, 0.9675, 0.0206, 0.9675, 0.0206, 0.9675, 0.0206, 0.9675, 0.0206, 0.9675, 0.0206, 0.9675, 0.0206, 0.9675, 0.0206, 0.9675, 0.0206, 0.9675, 0.0206, 0.9675, 0.0206, 0.9675, 0.0206, 0.9675, 0.0206, 0.9675, 0.0206, 0.9675, 0.0206, 0.9675, 0.0206, 0.9675, 0.0206, 0.9675, 0.0206, 0.9675, 0.0206, 0.9675, 0.0206, 0.9675, 0.0206, 0.9675, 0.0206, 0.9675, 0.0206, 0.9675, 0.0206, 0.9675, 0.0206, 0.9675, 0.0206, 0.9675, 0.0206, 0.9675, 0.0206, 0.9675, 0.0206, 0.9675, 0.0206, 0.9675, 0.0206, 0.9675, 0.0206, 0.9675, 0.0206, 0.9675, 0.0206, 0.9675, 0.0206, 0.9675, 0.0206, 0.9675, 0.0206])
me_sphere.materials.append(mat_color_mat)
me_sphere.update()
me_cylinder_001 = bpy.data.meshes.new('Cylinder.001')
me_cylinder_001.from_pydata([(-0.00441, -0.03198, -0.3758), (-1.096e-10, -0.03412, 0.3758), (-0.01238, -0.03093, -0.3758), (-0.008832, -0.03296, 0.3758), (-0.01981, -0.02785, -0.3758), (-0.01706, -0.02955, 0.3758), (-0.02619, -0.02296, -0.3758), (-0.02413, -0.02413, 0.3758), (-0.03108, -0.01658, -0.3758), (-0.02955, -0.01706, 0.3758), (-0.03416, -0.009153, -0.3758), (-0.03296, -0.008832, 0.3758), (-0.03521, -0.001182, -0.3758), (-0.03412, 2.435e-11, 0.3758), (-0.03416, 0.00679, -0.3758), (-0.03296, 0.008832, 0.3758), (-0.03108, 0.01422, -0.3758), (-0.02955, 0.01706, 0.3758), (-0.02619, 0.0206, -0.3758), (-0.02413, 0.02413, 0.3758), (-0.01981, 0.02549, -0.3758), (-0.01706, 0.02955, 0.3758), (-0.01238, 0.02857, -0.3758), (-0.008832, 0.03296, 0.3758), (-0.00441, 0.02962, -0.3758), (-1.096e-10, 0.03412, 0.3758), (0.01048, 0.0391, -0.3758), (0.008832, 0.03296, 0.3758), (0.02024, 0.03505, -0.3758), (0.01706, 0.02955, 0.3758), (0.02862, 0.02862, -0.3758), (0.02413, 0.02413, 0.3758), (0.03505, 0.02024, -0.3758), (0.02955, 0.01706, 0.3758), (0.0391, 0.01048, -0.3758), (0.03296, 0.008832, 0.3758), (0.04047, 0.0, -0.3758), (0.03412, 2.435e-11, 0.3758), (0.0391, -0.01048, -0.3758), (0.03296, -0.008832, 0.3758), (0.03505, -0.02024, -0.3758), (0.02955, -0.01706, 0.3758), (0.02862, -0.02862, -0.3758), (0.02413, -0.02413, 0.3758), (0.01099, -0.02785, -0.3758), (0.01706, -0.02955, 0.3758), (0.003561, -0.03093, -0.3758), (0.008832, -0.03296, 0.3758), (0.0, -0.04047, 0.0), (-0.01048, -0.0391, 0.0), (-0.02024, -0.03505, 0.0), (-0.02862, -0.02862, 0.0), (-0.03505, -0.02024, 0.0), (-0.0391, -0.01048, 0.0), (-0.04047, 0.0, 0.0), (-0.0391, 0.01048, 0.0), (-0.03505, 0.02024, 0.0), (-0.02862, 0.02862, 0.0), (-0.02024, 0.03505, 0.0), (-0.01048, 0.0391, 0.0), (0.0, 0.04047, 0.0), (0.01048, 0.0391, 0.0), (0.02024, 0.03505, 0.0), (0.02862, 0.02862, 0.0), (0.03505, 0.02024, 0.0), (0.0391, 0.01048, 0.0), (0.04047, 0.0, 0.0), (0.0391, -0.01048, 0.0), (0.03505, -0.02024, 0.0), (0.02862, -0.02862, 0.0), (0.02024, -0.03505, 0.0), (0.01048, -0.0391, 0.0), (0.0, -0.04047, 0.146), (-0.01048, -0.0391, 0.146), (-0.02024, -0.03505, 0.146), (-0.02862, -0.02862, 0.146), (-0.03505, -0.02024, 0.146), (-0.0391, -0.01048, 0.146), (-0.04047, 0.0, 0.146), (-0.0391, 0.01048, 0.146), (-0.03505, 0.02024, 0.146), (-0.02862, 0.02862, 0.146), (-0.02024, 0.03505, 0.146), (-0.01048, 0.0391, 0.146), (0.0, 0.04047, 0.146), (0.01048, 0.0391, 0.146), (0.02024, 0.03505, 0.146), (0.02862, 0.02862, 0.146), (0.03505, 0.02024, 0.146), (0.0391, 0.01048, 0.146), (0.04047, 0.0, 0.146), (0.0391, -0.01048, 0.146), (0.03505, -0.02024, 0.146), (0.02862, -0.02862, 0.146), (0.02024, -0.03505, 0.146), (0.01048, -0.0391, 0.146), (0.07746, -0.09184, 0.2948), (0.07486, -0.09191, 0.2958), (0.07241, -0.09129, 0.297), (0.07028, -0.09001, 0.2983), (0.06862, -0.08818, 0.2996), (0.06754, -0.08591, 0.3008), (0.06711, -0.08336, 0.3019), (0.06737, -0.0807, 0.3027), (0.06829, -0.07812, 0.3033), (0.06982, -0.07579, 0.3035), (0.07184, -0.07386, 0.3034), (0.07423, -0.07247, 0.3029), (0.07682, -0.07172, 0.3021), (0.07942, -0.07166, 0.3011), (0.08187, -0.07228, 0.2999), (0.084, -0.07355, 0.2986), (0.08566, -0.07538, 0.2973), (0.08674, -0.07765, 0.2961), (0.08717, -0.0802, 0.295), (0.08691, -0.08286, 0.2942), (0.08599, -0.08544, 0.2937), (0.08446, -0.08778, 0.2934), (0.08244, -0.08971, 0.2936), (0.08005, -0.09109, 0.294), (-0.003199, -0.02214, 0.09127), (-0.006291, -0.02222, 0.09247), (-0.009198, -0.02148, 0.09389), (-0.01172, -0.01997, 0.09543), (-0.01369, -0.0178, 0.09698), (-0.01497, -0.0151, 0.09844), (-0.01548, -0.01208, 0.09971), (-0.01517, -0.008928, 0.1007), (-0.01408, -0.005863, 0.1013), (-0.01227, -0.003094, 0.1016), (-0.009866, -0.0008094, 0.1014), (-0.007035, 0.0008346, 0.1009), (-0.00397, 0.001726, 0.1), (-0.0008782, 0.001804, 0.0988), (0.002029, 0.001064, 0.09738), (0.004554, -0.0004439, 0.09584), (0.006524, -0.002617, 0.09429), (0.007805, -0.005308, 0.09283), (0.00831, -0.008333, 0.09156), (0.008005, -0.01148, 0.09057), (0.006909, -0.01455, 0.08993), (0.005099, -0.01732, 0.08967), (0.002697, -0.0196, 0.08982), (-0.0001337, -0.02125, 0.09036)], [], [(72, 1, 3, 73), (73, 3, 5, 74), (74, 5, 7, 75), (75, 7, 9, 76), (76, 9, 11, 77), (77, 11, 13, 78), (78, 13, 15, 79), (79, 15, 17, 80), (80, 17, 19, 81), (81, 19, 21, 82), (82, 21, 23, 83), (83, 23, 25, 84), (84, 25, 27, 85), (85, 27, 29, 86), (86, 29, 31, 87), (87, 31, 33, 88), (88, 33, 35, 89), (89, 35, 37, 90), (90, 37, 39, 91), (91, 39, 41, 92), (92, 41, 43, 93), (93, 43, 45, 94), (3, 1, 47, 45, 43, 41, 39, 37, 35, 33, 31, 29, 27, 25, 23, 21, 19, 17, 15, 13, 11, 9, 7, 5), (94, 45, 47, 95), (95, 47, 1, 72), (0, 2, 4, 6, 8, 10, 12, 14, 16, 18, 20, 22, 24, 26, 28, 30, 32, 34, 36, 38, 40, 42, 44, 46), (46, 71, 48, 0), (44, 70, 71, 46), (42, 69, 70, 44), (40, 68, 69, 42), (38, 67, 68, 40), (36, 66, 67, 38), (34, 65, 66, 36), (32, 64, 65, 34), (30, 63, 64, 32), (28, 62, 63, 30), (26, 61, 62, 28), (24, 60, 61, 26), (22, 59, 60, 24), (20, 58, 59, 22), (18, 57, 58, 20), (16, 56, 57, 18), (14, 55, 56, 16), (12, 54, 55, 14), (10, 53, 54, 12), (8, 52, 53, 10), (6, 51, 52, 8), (4, 50, 51, 6), (2, 49, 50, 4), (0, 48, 49, 2), (71, 95, 72, 48), (70, 94, 95, 71), (69, 93, 94, 70), (68, 92, 93, 69), (67, 91, 92, 68), (66, 90, 91, 67), (65, 89, 90, 66), (64, 88, 89, 65), (63, 87, 88, 64), (62, 86, 87, 63), (61, 85, 86, 62), (60, 84, 85, 61), (59, 83, 84, 60), (58, 82, 83, 59), (57, 81, 82, 58), (56, 80, 81, 57), (55, 79, 80, 56), (54, 78, 79, 55), (53, 77, 78, 54), (52, 76, 77, 53), (51, 75, 76, 52), (50, 74, 75, 51), (49, 73, 74, 50), (48, 72, 73, 49), (120, 96, 97, 121), (121, 97, 98, 122), (122, 98, 99, 123), (123, 99, 100, 124), (124, 100, 101, 125), (125, 101, 102, 126), (126, 102, 103, 127), (127, 103, 104, 128), (128, 104, 105, 129), (129, 105, 106, 130), (130, 106, 107, 131), (131, 107, 108, 132), (132, 108, 109, 133), (133, 109, 110, 134), (134, 110, 111, 135), (135, 111, 112, 136), (136, 112, 113, 137), (137, 113, 114, 138), (138, 114, 115, 139), (139, 115, 116, 140), (140, 116, 117, 141), (141, 117, 118, 142), (97, 96, 119, 118, 117, 116, 115, 114, 113, 112, 111, 110, 109, 108, 107, 106, 105, 104, 103, 102, 101, 100, 99, 98), (142, 118, 119, 143), (143, 119, 96, 120)])
me_cylinder_001.polygons.foreach_set('use_smooth', [True] * 99)
_k = set([(1, 3), (1, 47), (3, 5), (5, 7), (7, 9), (9, 11), (11, 13), (13, 15), (15, 17), (17, 19), (19, 21), (21, 23), (23, 25), (25, 27), (27, 29), (29, 31), (31, 33), (33, 35), (35, 37), (37, 39), (39, 41), (41, 43), (43, 45), (45, 47)])
me_cylinder_001.attributes.new('sharp_edge', 'BOOLEAN', 'EDGE').data.foreach_set('value', [ (min(e.vertices), max(e.vertices)) in _k for e in me_cylinder_001.edges])
_uv = me_cylinder_001.uv_layers.new(name='UVMap')
_uv.uv.foreach_set('vector', [0.5214, 0.06198, 0.5214, 0.06198, 0.5214, 0.06198, 0.5214, 0.06198, 0.5214, 0.06198, 0.5214, 0.06198, 0.5214, 0.06198, 0.5214, 0.06198, 0.5214, 0.06198, 0.5214, 0.06198, 0.5214, 0.06198, 0.5214, 0.06198, 0.5214, 0.06198, 0.5214, 0.06198, 0.5214, 0.06198, 0.5214, 0.06198, 0.5214, 0.06198, 0.5214, 0.06198, 0.5214, 0.06198, 0.5214, 0.06198, 0.5214, 0.06198, 0.5214, 0.06198, 0.5214, 0.06198, 0.5214, 0.06198, 0.5214, 0.06198, 0.5214, 0.06198, 0.5214, 0.06198, 0.5214, 0.06198, 0.5214, 0.06198, 0.5214, 0.06198, 0.5214, 0.06198, 0.5214, 0.06198, 0.5214, 0.06198, 0.5214, 0.06198, 0.5214, 0.06198, 0.5214, 0.06198, 0.5214, 0.06198, 0.5214, 0.06198, 0.5214, 0.06198, 0.5214, 0.06198, 0.5214, 0.06198, 0.5214, 0.06198, 0.5214, 0.06198, 0.5214, 0.06198, 0.5214, 0.06198, 0.5214, 0.06198, 0.5214, 0.06198, 0.5214, 0.06198, 0.5214, 0.06198, 0.5214, 0.06198, 0.5214, 0.06198, 0.5214, 0.06198, 0.5214, 0.06198, 0.5214, 0.06198, 0.5214, 0.06198, 0.5214, 0.06198, 0.5214, 0.06198, 0.5214, 0.06198, 0.5214, 0.06198, 0.5214, 0.06198, 0.5214, 0.06198, 0.5214, 0.06198, 0.5214, 0.06198, 0.5214, 0.06198, 0.5214, 0.06198, 0.5214, 0.06198, 0.5214, 0.06198, 0.5214, 0.06198, 0.5214, 0.06198, 0.5214, 0.06198, 0.5214, 0.06198, 0.5214, 0.06198, 0.5214, 0.06198, 0.5214, 0.06198, 0.5214, 0.06198, 0.5214, 0.06198, 0.5214, 0.06198, 0.5214, 0.06198, 0.5214, 0.06198, 0.5214, 0.06198, 0.5214, 0.06198, 0.5214, 0.06198, 0.5214, 0.06198, 0.5214, 0.06198, 0.5214, 0.06198, 0.5214, 0.06198, 0.5214, 0.06198, 0.5214, 0.06198, 0.6537, 0.156, 0.6537, 0.156, 0.6537, 0.156, 0.6537, 0.156, 0.6537, 0.156, 0.6537, 0.156, 0.6537, 0.156, 0.6537, 0.156, 0.6537, 0.156, 0.6537, 0.156, 0.6537, 0.156, 0.6537, 0.156, 0.6537, 0.156, 0.6537, 0.156, 0.6537, 0.156, 0.6537, 0.156, 0.6537, 0.156, 0.6537, 0.156, 0.6537, 0.156, 0.6537, 0.156, 0.6537, 0.156, 0.6537, 0.156, 0.6537, 0.156, 0.6537, 0.156, 0.5214, 0.06198, 0.5214, 0.06198, 0.5214, 0.06198, 0.5214, 0.06198, 0.5214, 0.06198, 0.5214, 0.06198, 0.5214, 0.06198, 0.5214, 0.06198, 0.6635, 0.1511, 0.6635, 0.1511, 0.6635, 0.1511, 0.6635, 0.1511, 0.6635, 0.1511, 0.6635, 0.1511, 0.6635, 0.1511, 0.6635, 0.1511, 0.6635, 0.1511, 0.6635, 0.1511, 0.6635, 0.1511, 0.6635, 0.1511, 0.6635, 0.1511, 0.6635, 0.1511, 0.6635, 0.1511, 0.6635, 0.1511, 0.6635, 0.1511, 0.6635, 0.1511, 0.6635, 0.1511, 0.6635, 0.1511, 0.6635, 0.1511, 0.6635, 0.1511, 0.6635, 0.1511, 0.6635, 0.1511, 0.5214, 0.06198, 0.5214, 0.06198, 0.5214, 0.06198, 0.5214, 0.06198, 0.5214, 0.06198, 0.5214, 0.06198, 0.5214, 0.06198, 0.5214, 0.06198, 0.5214, 0.06198, 0.5214, 0.06198, 0.5214, 0.06198, 0.5214, 0.06198, 0.5214, 0.06198, 0.5214, 0.06198, 0.5214, 0.06198, 0.5214, 0.06198, 0.5214, 0.06198, 0.5214, 0.06198, 0.5214, 0.06198, 0.5214, 0.06198, 0.5214, 0.06198, 0.5214, 0.06198, 0.5214, 0.06198, 0.5214, 0.06198, 0.5214, 0.06198, 0.5214, 0.06198, 0.5214, 0.06198, 0.5214, 0.06198, 0.5214, 0.06198, 0.5214, 0.06198, 0.5214, 0.06198, 0.5214, 0.06198, 0.5214, 0.06198, 0.5214, 0.06198, 0.5214, 0.06198, 0.5214, 0.06198, 0.5214, 0.06198, 0.5214, 0.06198, 0.5214, 0.06198, 0.5214, 0.06198, 0.5214, 0.06198, 0.5214, 0.06198, 0.5214, 0.06198, 0.5214, 0.06198, 0.5214, 0.06198, 0.5214, 0.06198, 0.5214, 0.06198, 0.5214, 0.06198, 0.5214, 0.06198, 0.5214, 0.06198, 0.5214, 0.06198, 0.5214, 0.06198, 0.5214, 0.06198, 0.5214, 0.06198, 0.5214, 0.06198, 0.5214, 0.06198, 0.5214, 0.06198, 0.5214, 0.06198, 0.5214, 0.06198, 0.5214, 0.06198, 0.5214, 0.06198, 0.5214, 0.06198, 0.5214, 0.06198, 0.5214, 0.06198, 0.5214, 0.06198, 0.5214, 0.06198, 0.5214, 0.06198, 0.5214, 0.06198, 0.5214, 0.06198, 0.5214, 0.06198, 0.5214, 0.06198, 0.5214, 0.06198, 0.5214, 0.06198, 0.5214, 0.06198, 0.5214, 0.06198, 0.5214, 0.06198, 0.5214, 0.06198, 0.5214, 0.06198, 0.5214, 0.06198, 0.5214, 0.06198, 0.5214, 0.06198, 0.5214, 0.06198, 0.5214, 0.06198, 0.5214, 0.06198, 0.5214, 0.06198, 0.5214, 0.06198, 0.5214, 0.06198, 0.5214, 0.06198, 0.5214, 0.06198, 0.5214, 0.06198, 0.5214, 0.06198, 0.5214, 0.06198, 0.5214, 0.06198, 0.5214, 0.06198, 0.5214, 0.06198, 0.5214, 0.06198, 0.5214, 0.06198, 0.5214, 0.06198, 0.5214, 0.06198, 0.5214, 0.06198, 0.5214, 0.06198, 0.5214, 0.06198, 0.5214, 0.06198, 0.5214, 0.06198, 0.5214, 0.06198, 0.5214, 0.06198, 0.5214, 0.06198, 0.5214, 0.06198, 0.5214, 0.06198, 0.5214, 0.06198, 0.5214, 0.06198, 0.5214, 0.06198, 0.5214, 0.06198, 0.5214, 0.06198, 0.5214, 0.06198, 0.5214, 0.06198, 0.5214, 0.06198, 0.5214, 0.06198, 0.5214, 0.06198, 0.5214, 0.06198, 0.5214, 0.06198, 0.5214, 0.06198, 0.5214, 0.06198, 0.5214, 0.06198, 0.5214, 0.06198, 0.5214, 0.06198, 0.5214, 0.06198, 0.5214, 0.06198, 0.5214, 0.06198, 0.5214, 0.06198, 0.5214, 0.06198, 0.5214, 0.06198, 0.5214, 0.06198, 0.5214, 0.06198, 0.5214, 0.06198, 0.5214, 0.06198, 0.5214, 0.06198, 0.5214, 0.06198, 0.5214, 0.06198, 0.5214, 0.06198, 0.5214, 0.06198, 0.5214, 0.06198, 0.5214, 0.06198, 0.5214, 0.06198, 0.5214, 0.06198, 0.5214, 0.06198, 0.5214, 0.06198, 0.5214, 0.06198, 0.5214, 0.06198, 0.5214, 0.06198, 0.5214, 0.06198, 0.5214, 0.06198, 0.5214, 0.06198, 0.5214, 0.06198, 0.5214, 0.06198, 0.5214, 0.06198, 0.5214, 0.06198, 0.5214, 0.06198, 0.5214, 0.06198, 0.5214, 0.06198, 0.5214, 0.06198, 0.5214, 0.06198, 0.5214, 0.06198, 0.5214, 0.06198, 0.5214, 0.06198, 0.5214, 0.06198, 0.5214, 0.06198, 0.5214, 0.06198, 0.5214, 0.06198, 0.5214, 0.06198, 0.5214, 0.06198, 0.5214, 0.06198, 0.5214, 0.06198, 0.5214, 0.06198, 0.5214, 0.06198, 0.5214, 0.06198, 0.5214, 0.06198, 0.5214, 0.06198, 0.5214, 0.06198, 0.5214, 0.06198, 0.5214, 0.06198, 0.5214, 0.06198, 0.5214, 0.06198, 0.5214, 0.06198, 0.5214, 0.06198, 0.5214, 0.06198, 0.5214, 0.06198, 0.5214, 0.06198, 0.5214, 0.06198, 0.5214, 0.06198, 0.5214, 0.06198, 0.5214, 0.06198, 0.5214, 0.06198, 0.5214, 0.06198, 0.5214, 0.06198, 0.5214, 0.06198, 0.5214, 0.06198, 0.5214, 0.06198, 0.5214, 0.06198, 0.5214, 0.06198, 0.5214, 0.06198, 0.5214, 0.06198, 0.5214, 0.06198, 0.5214, 0.06198, 0.5214, 0.06198, 0.5214, 0.06198, 0.5214, 0.06198, 0.5214, 0.06198, 0.5214, 0.06198, 0.5214, 0.06198, 0.5214, 0.06198, 0.5214, 0.06198, 0.5214, 0.06198, 0.5214, 0.06198, 0.5214, 0.06198, 0.5214, 0.06198, 0.5214, 0.06198, 0.5214, 0.06198, 0.5214, 0.06198, 0.5214, 0.06198, 0.5214, 0.06198, 0.5214, 0.06198, 0.5214, 0.06198, 0.5214, 0.06198, 0.5214, 0.06198, 0.5214, 0.06198, 0.5214, 0.06198, 0.5214, 0.06198, 0.5214, 0.06198, 0.5214, 0.06198, 0.5214, 0.06198, 0.5214, 0.06198, 0.5214, 0.06198, 0.5214, 0.06198, 0.5214, 0.06198, 0.5214, 0.06198, 0.5214, 0.06198, 0.5214, 0.06198, 0.5214, 0.06198, 0.5214, 0.06198, 0.5214, 0.06198, 0.5214, 0.06198, 0.5214, 0.06198, 0.5214, 0.06198, 0.5214, 0.06198, 0.5214, 0.06198, 0.5214, 0.06198, 0.5214, 0.06198, 0.5214, 0.06198, 0.5214, 0.06198, 0.5214, 0.06198, 0.5214, 0.06198, 0.5214, 0.06198, 0.5214, 0.06198, 0.5214, 0.06198, 0.5214, 0.06198, 0.5214, 0.06198, 0.5214, 0.06198, 0.5214, 0.06198, 0.5214, 0.06198, 0.5214, 0.06198, 0.5214, 0.06198, 0.5214, 0.06198, 0.5214, 0.06198, 0.5214, 0.06198, 0.5214, 0.06198, 0.5214, 0.06198, 0.5214, 0.06198, 0.5214, 0.06198, 0.5214, 0.06198, 0.5214, 0.06198, 0.5214, 0.06198, 0.5214, 0.06198, 0.5214, 0.06198, 0.5214, 0.06198, 0.5214, 0.06198, 0.5214, 0.06198, 0.5214, 0.06198, 0.5214, 0.06198, 0.5214, 0.06198, 0.6543, 0.1555, 0.6543, 0.1555, 0.6543, 0.1555, 0.6543, 0.1555, 0.6543, 0.1555, 0.6543, 0.1555, 0.6543, 0.1555, 0.6543, 0.1555, 0.6543, 0.1555, 0.6543, 0.1555, 0.6543, 0.1555, 0.6543, 0.1555, 0.6543, 0.1555, 0.6543, 0.1555, 0.6543, 0.1555, 0.6543, 0.1555, 0.6543, 0.1555, 0.6543, 0.1555, 0.6543, 0.1555, 0.6543, 0.1555, 0.6543, 0.1555, 0.6543, 0.1555, 0.6543, 0.1555, 0.6543, 0.1555, 0.5214, 0.06198, 0.5214, 0.06198, 0.5214, 0.06198, 0.5214, 0.06198, 0.5214, 0.06198, 0.5214, 0.06198, 0.5214, 0.06198, 0.5214, 0.06198])
me_cylinder_001.materials.append(mat_color_mat)
me_cylinder_001.update()
me_cube_002 = bpy.data.meshes.new('Cube.002')
me_cube_002.from_pydata([(0.7329, -1.0, 1.0), (0.7329, -1.0, -1.0), (1.0, -1.0, -1.0), (1.0, -1.0, 1.0), (0.0, -1.0, -1.0), (0.0, -1.0, 1.0), (0.7329, -1.0, 0.7981), (1.0, -1.0, 0.7981), (0.0, -1.0, 0.7981), (0.7329, -1.0, -0.7502), (1.0, -1.0, -0.7502), (0.0, -1.0, -0.7502), (0.7329, 0.0, -1.0), (1.0, 0.0, -1.0), (1.0, 0.0, 1.0), (0.7329, 0.0, 1.0), (0.0, 0.0, 1.0), (0.0, 0.0, -1.0), (1.0, 0.0, 0.7981), (1.0, 0.0, -0.7502), (0.7329, -0.8006, -1.0), (1.0, -0.8006, 1.0), (0.7329, -0.8006, 1.0), (0.0, -0.8006, 1.0), (0.0, -0.8006, -1.0), (1.0, -0.8006, 0.7981), (1.0, -0.8006, -0.7502), (1.0, -0.8006, -1.0), (1.0, -0.8006, 1.073), (1.0, -1.0, 1.073), (0.7329, -1.0, 1.073), (0.7329, -0.8006, 1.073), (0.0, -1.0, 1.073), (0.0, -0.8006, 1.073), (0.7329, 0.0, 1.073), (1.0, 0.0, 1.073), (0.7329, -0.8006, -1.084), (0.7329, -1.0, -1.084), (0.0, -1.0, -1.084), (1.0, -1.0, -1.084), (0.0, -0.8006, -1.084), (1.0, -0.8006, -1.084), (1.0, 0.0, -1.084), (0.7329, 0.0, -1.084), (1.067, -0.8006, 1.0), (1.067, -1.0, 1.0), (1.067, -1.0, -0.7502), (1.067, -1.0, -1.0), (1.067, -1.0, 0.7981), (1.067, -0.8006, 0.7981), (1.067, -0.8006, -0.7502), (1.067, -0.8006, -1.0), (1.067, 0.0, -1.0), (1.067, 0.0, -0.7502), (1.067, 0.0, 1.0), (1.067, 0.0, 0.7981), (-0.7329, -1.0, 1.0), (-0.7329, -1.0, -1.0), (-1.0, -1.0, -1.0), (-1.0, -1.0, 1.0), (-0.7329, -1.0, 0.7981), (-1.0, -1.0, 0.7981), (-0.7329, -1.0, -0.7502), (-1.0, -1.0, -0.7502), (-0.7329, 0.0, -1.0), (-1.0, 0.0, -1.0), (-1.0, 0.0, 1.0), (-0.7329, 0.0, 1.0), (-1.0, 0.0, 0.7981), (-1.0, 0.0, -0.7502), (-0.7329, -0.8006, -1.0), (-1.0, -0.8006, 1.0), (-0.7329, -0.8006, 1.0), (-1.0, -0.8006, 0.7981), (-1.0, -0.8006, -0.7502), (-1.0, -0.8006, -1.0), (-1.0, -0.8006, 1.073), (-1.0, -1.0, 1.073), (-0.7329, -1.0, 1.073), (-0.7329, -0.8006, 1.073), (-0.7329, 0.0, 1.073), (-1.0, 0.0, 1.073), (-0.7329, -0.8006, -1.084), (-0.7329, -1.0, -1.084), (-1.0, -1.0, -1.084), (-1.0, -0.8006, -1.084), (-1.0, 0.0, -1.084), (-0.7329, 0.0, -1.084), (-1.067, -0.8006, 1.0), (-1.067, -1.0, 1.0), (-1.067, -1.0, -0.7502), (-1.067, -1.0, -1.0), (-1.067, -1.0, 0.7981), (-1.067, -0.8006, 0.7981), (-1.067, -0.8006, -0.7502), (-1.067, -0.8006, -1.0), (-1.067, 0.0, -1.0), (-1.067, 0.0, -0.7502), (-1.067, 0.0, 1.0), (-1.067, 0.0, 0.7981), (0.7329, 1.0, 1.0), (0.7329, 1.0, -1.0), (1.0, 1.0, -1.0), (1.0, 1.0, 1.0), (0.0, 1.0, -1.0), (0.0, 1.0, 1.0), (0.7329, 1.0, 0.7981), (1.0, 1.0, 0.7981), (0.0, 1.0, 0.7981), (0.7329, 1.0, -0.7502), (1.0, 1.0, -0.7502), (0.0, 1.0, -0.7502), (0.7329, 0.8006, -1.0), (1.0, 0.8006, 1.0), (0.7329, 0.8006, 1.0), (0.0, 0.8006, 1.0), (0.0, 0.8006, -1.0), (1.0, 0.8006, 0.7981), (1.0, 0.8006, -0.7502), (1.0, 0.8006, -1.0), (1.0, 0.8006, 1.073), (1.0, 1.0, 1.073), (0.7329, 1.0, 1.073), (0.7329, 0.8006, 1.073), (0.0, 1.0, 1.073), (0.0, 0.8006, 1.073), (0.7329, 0.8006, -1.084), (0.7329, 1.0, -1.084), (0.0, 1.0, -1.084), (1.0, 1.0, -1.084), (0.0, 0.8006, -1.084), (1.0, 0.8006, -1.084), (1.067, 0.8006, 1.0), (1.067, 1.0, 1.0), (1.067, 1.0, -0.7502), (1.067, 1.0, -1.0), (1.067, 1.0, 0.7981), (1.067, 0.8006, 0.7981), (1.067, 0.8006, -0.7502), (1.067, 0.8006, -1.0), (-0.7329, 1.0, 1.0), (-0.7329, 1.0, -1.0), (-1.0, 1.0, -1.0), (-1.0, 1.0, 1.0), (-0.7329, 1.0, 0.7981), (-1.0, 1.0, 0.7981), (-0.7329, 1.0, -0.7502), (-1.0, 1.0, -0.7502), (-0.7329, 0.8006, -1.0), (-1.0, 0.8006, 1.0), (-0.7329, 0.8006, 1.0), (-1.0, 0.8006, 0.7981), (-1.0, 0.8006, -0.7502), (-1.0, 0.8006, -1.0), (-1.0, 0.8006, 1.073), (-1.0, 1.0, 1.073), (-0.7329, 1.0, 1.073), (-0.7329, 0.8006, 1.073), (-0.7329, 0.8006, -1.084), (-0.7329, 1.0, -1.084), (-1.0, 1.0, -1.084), (-1.0, 0.8006, -1.084), (-1.067, 0.8006, 1.0), (-1.067, 1.0, 1.0), (-1.067, 1.0, -0.7502), (-1.067, 1.0, -1.0), (-1.067, 1.0, 0.7981), (-1.067, 0.8006, 0.7981), (-1.067, 0.8006, -0.7502), (-1.067, 0.8006, -1.0)], [], [(27, 13, 52, 51), (27, 2, 39, 41), (4, 24, 40, 38), (0, 3, 29, 30), (14, 15, 34, 35), (10, 7, 6, 9), (6, 0, 5, 8), (7, 3, 0, 6), (9, 6, 8, 11), (26, 25, 49, 50), (25, 18, 55, 49), (1, 9, 11, 4), (2, 10, 9, 1), (21, 3, 45, 44), (19, 18, 25, 26), (15, 16, 23, 22), (5, 0, 30, 32), (20, 12, 43, 36), (17, 12, 20, 24), (3, 7, 48, 45), (28, 31, 30, 29), (31, 33, 32, 30), (35, 34, 31, 28), (21, 14, 35, 28), (22, 23, 33, 31), (23, 5, 32, 33), (3, 21, 28, 29), (15, 22, 31, 34), (40, 36, 37, 38), (36, 41, 39, 37), (43, 42, 41, 36), (1, 4, 38, 37), (13, 27, 41, 42), (12, 13, 42, 43), (2, 1, 37, 39), (24, 20, 36, 40), (49, 44, 45, 48), (50, 49, 48, 46), (51, 50, 46, 47), (52, 53, 50, 51), (55, 54, 44, 49), (18, 14, 54, 55), (19, 26, 50, 53), (10, 2, 47, 46), (13, 19, 53, 52), (2, 27, 51, 47), (7, 10, 46, 48), (14, 21, 44, 54), (75, 95, 96, 65), (75, 85, 84, 58), (56, 78, 77, 59), (66, 81, 80, 67), (63, 62, 60, 61), (60, 8, 5, 56), (61, 60, 56, 59), (62, 11, 8, 60), (74, 94, 93, 73), (73, 93, 99, 68), (57, 4, 11, 62), (58, 57, 62, 63), (71, 88, 89, 59), (69, 74, 73, 68), (67, 72, 23, 16), (5, 32, 78, 56), (70, 82, 87, 64), (17, 24, 70, 64), (59, 89, 92, 61), (76, 77, 78, 79), (79, 78, 32, 33), (81, 76, 79, 80), (71, 76, 81, 66), (72, 79, 33, 23), (59, 77, 76, 71), (67, 80, 79, 72), (40, 38, 83, 82), (82, 83, 84, 85), (87, 82, 85, 86), (57, 83, 38, 4), (65, 86, 85, 75), (64, 87, 86, 65), (58, 84, 83, 57), (24, 40, 82, 70), (93, 92, 89, 88), (94, 90, 92, 93), (95, 91, 90, 94), (96, 95, 94, 97), (99, 93, 88, 98), (68, 99, 98, 66), (69, 97, 94, 74), (63, 90, 91, 58), (65, 96, 97, 69), (58, 91, 95, 75), (61, 92, 90, 63), (66, 98, 88, 71), (119, 139, 52, 13), (119, 131, 129, 102), (104, 128, 130, 116), (100, 122, 121, 103), (110, 109, 106, 107), (106, 108, 105, 100), (107, 106, 100, 103), (109, 111, 108, 106), (118, 138, 137, 117), (117, 137, 55, 18), (101, 104, 111, 109), (102, 101, 109, 110), (113, 132, 133, 103), (19, 118, 117, 18), (15, 114, 115, 16), (105, 124, 122, 100), (112, 126, 43, 12), (17, 116, 112, 12), (103, 133, 136, 107), (120, 121, 122, 123), (123, 122, 124, 125), (35, 120, 123, 34), (113, 120, 35, 14), (114, 123, 125, 115), (115, 125, 124, 105), (103, 121, 120, 113), (15, 34, 123, 114), (130, 128, 127, 126), (126, 127, 129, 131), (43, 126, 131, 42), (101, 127, 128, 104), (13, 42, 131, 119), (102, 129, 127, 101), (116, 130, 126, 112), (137, 136, 133, 132), (138, 134, 136, 137), (139, 135, 134, 138), (52, 139, 138, 53), (55, 137, 132, 54), (19, 53, 138, 118), (110, 134, 135, 102), (102, 135, 139, 119), (107, 136, 134, 110), (14, 54, 132, 113), (153, 65, 96, 169), (153, 142, 160, 161), (140, 143, 155, 156), (147, 145, 144, 146), (144, 140, 105, 108), (145, 143, 140, 144), (146, 144, 108, 111), (152, 151, 167, 168), (151, 68, 99, 167), (141, 146, 111, 104), (142, 147, 146, 141), (149, 143, 163, 162), (69, 68, 151, 152), (67, 16, 115, 150), (105, 140, 156, 124), (148, 64, 87, 158), (17, 64, 148, 116), (143, 145, 166, 163), (154, 157, 156, 155), (157, 125, 124, 156), (81, 80, 157, 154), (149, 66, 81, 154), (150, 115, 125, 157), (143, 149, 154, 155), (67, 150, 157, 80), (130, 158, 159, 128), (158, 161, 160, 159), (87, 86, 161, 158), (141, 104, 128, 159), (65, 153, 161, 86), (142, 141, 159, 160), (116, 148, 158, 130), (167, 162, 163, 166), (168, 167, 166, 164), (169, 168, 164, 165), (96, 97, 168, 169), (99, 98, 162, 167), (69, 152, 168, 97), (147, 142, 165, 164), (142, 153, 169, 165), (145, 147, 164, 166), (66, 149, 162, 98)])
_uv = me_cube_002.uv_layers.new(name='UVMap')
_uv.uv.foreach_set('vector', [0.5886, 0.05951, 0.5886, 0.05951, 0.5886, 0.05951, 0.5886, 0.05951, 0.5886, 0.05951, 0.5886, 0.05951, 0.5886, 0.05951, 0.5886, 0.05951, 0.5886, 0.05951, 0.5886, 0.05951, 0.5886, 0.05951, 0.5886, 0.05951, 0.5886, 0.05951, 0.5886, 0.05951, 0.5886, 0.05951, 0.5886, 0.05951, 0.5886, 0.05951, 0.5886, 0.05951, 0.5886, 0.05951, 0.5886, 0.05951, 0.5886, 0.05951, 0.5886, 0.05951, 0.5886, 0.05951, 0.5886, 0.05951, 0.5886, 0.05951, 0.5886, 0.05951, 0.5886, 0.05951, 0.5886, 0.05951, 0.5886, 0.05951, 0.5886, 0.05951, 0.5886, 0.05951, 0.5886, 0.05951, 0.5378, 0.09381, 0.5378, 0.09381, 0.5378, 0.09381, 0.5378, 0.09381, 0.5886, 0.05951, 0.5886, 0.05951, 0.5886, 0.05951, 0.5886, 0.05951, 0.5886, 0.05951, 0.5886, 0.05951, 0.5886, 0.05951, 0.5886, 0.05951, 0.5886, 0.05951, 0.5886, 0.05951, 0.5886, 0.05951, 0.5886, 0.05951, 0.5886, 0.05951, 0.5886, 0.05951, 0.5886, 0.05951, 0.5886, 0.05951, 0.5886, 0.05951, 0.5886, 0.05951, 0.5886, 0.05951, 0.5886, 0.05951, 0.5886, 0.05951, 0.5886, 0.05951, 0.5886, 0.05951, 0.5886, 0.05951, 0.5378, 0.09381, 0.5378, 0.09381, 0.5378, 0.09381, 0.5378, 0.09381, 0.5886, 0.05951, 0.5886, 0.05951, 0.5886, 0.05951, 0.5886, 0.05951, 0.5886, 0.05951, 0.5886, 0.05951, 0.5886, 0.05951, 0.5886, 0.05951, 0.5378, 0.09381, 0.5378, 0.09381, 0.5378, 0.09381, 0.5378, 0.09381, 0.5886, 0.05951, 0.5886, 0.05951, 0.5886, 0.05951, 0.5886, 0.05951, 0.5886, 0.05951, 0.5886, 0.05951, 0.5886, 0.05951, 0.5886, 0.05951, 0.5886, 0.05951, 0.5886, 0.05951, 0.5886, 0.05951, 0.5886, 0.05951, 0.5886, 0.05951, 0.5886, 0.05951, 0.5886, 0.05951, 0.5886, 0.05951, 0.5886, 0.05951, 0.5886, 0.05951, 0.5886, 0.05951, 0.5886, 0.05951, 0.5886, 0.05951, 0.5886, 0.05951, 0.5886, 0.05951, 0.5886, 0.05951, 0.5886, 0.05951, 0.5886, 0.05951, 0.5886, 0.05951, 0.5886, 0.05951, 0.5886, 0.05951, 0.5886, 0.05951, 0.5886, 0.05951, 0.5886, 0.05951, 0.5886, 0.05951, 0.5886, 0.05951, 0.5886, 0.05951, 0.5886, 0.05951, 0.5886, 0.05951, 0.5886, 0.05951, 0.5886, 0.05951, 0.5886, 0.05951, 0.5886, 0.05951, 0.5886, 0.05951, 0.5886, 0.05951, 0.5886, 0.05951, 0.5886, 0.05951, 0.5886, 0.05951, 0.5886, 0.05951, 0.5886, 0.05951, 0.5886, 0.05951, 0.5886, 0.05951, 0.5886, 0.05951, 0.5886, 0.05951, 0.5886, 0.05951, 0.5886, 0.05951, 0.5886, 0.05951, 0.5886, 0.05951, 0.5886, 0.05951, 0.5886, 0.05951, 0.5886, 0.05951, 0.5886, 0.05951, 0.5886, 0.05951, 0.5886, 0.05951, 0.5886, 0.05951, 0.5886, 0.05951, 0.5886, 0.05951, 0.5886, 0.05951, 0.5886, 0.05951, 0.5886, 0.05951, 0.5886, 0.05951, 0.5886, 0.05951, 0.5886, 0.05951, 0.5886, 0.05951, 0.5886, 0.05951, 0.5886, 0.05951, 0.5886, 0.05951, 0.5886, 0.05951, 0.5886, 0.05951, 0.5886, 0.05951, 0.5886, 0.05951, 0.5886, 0.05951, 0.5886, 0.05951, 0.5886, 0.05951, 0.5886, 0.05951, 0.5886, 0.05951, 0.5886, 0.05951, 0.5886, 0.05951, 0.5886, 0.05951, 0.5886, 0.05951, 0.5886, 0.05951, 0.5886, 0.05951, 0.5886, 0.05951, 0.5886, 0.05951, 0.5886, 0.05951, 0.5886, 0.05951, 0.5886, 0.05951, 0.5886, 0.05951, 0.5886, 0.05951, 0.5886, 0.05951, 0.5886, 0.05951, 0.5886, 0.05951, 0.5886, 0.05951, 0.5886, 0.05951, 0.5886, 0.05951, 0.5886, 0.05951, 0.5886, 0.05951, 0.5886, 0.05951, 0.5886, 0.05951, 0.5886, 0.05951, 0.5886, 0.05951, 0.5886, 0.05951, 0.5886, 0.05951, 0.5886, 0.05951, 0.5886, 0.05951, 0.5886, 0.05951, 0.5886, 0.05951, 0.5886, 0.05951, 0.5886, 0.05951, 0.5886, 0.05951, 0.5886, 0.05951, 0.5886, 0.05951, 0.5886, 0.05951, 0.5886, 0.05951, 0.5886, 0.05951, 0.5886, 0.05951, 0.5886, 0.05951, 0.5886, 0.05951, 0.5886, 0.05951, 0.5886, 0.05951, 0.5886, 0.05951, 0.5886, 0.05951, 0.5886, 0.05951, 0.5886, 0.05951, 0.5886, 0.05951, 0.5886, 0.05951, 0.5886, 0.05951, 0.5886, 0.05951, 0.5886, 0.05951, 0.5886, 0.05951, 0.5886, 0.05951, 0.5886, 0.05951, 0.5886, 0.05951, 0.5886, 0.05951, 0.5886, 0.05951, 0.5886, 0.05951, 0.5378, 0.09381, 0.5378, 0.09381, 0.5378, 0.09381, 0.5378, 0.09381, 0.5886, 0.05951, 0.5886, 0.05951, 0.5886, 0.05951, 0.5886, 0.05951, 0.5886, 0.05951, 0.5886, 0.05951, 0.5886, 0.05951, 0.5886, 0.05951, 0.5886, 0.05951, 0.5886, 0.05951, 0.5886, 0.05951, 0.5886, 0.05951, 0.5886, 0.05951, 0.5886, 0.05951, 0.5886, 0.05951, 0.5886, 0.05951, 0.5886, 0.05951, 0.5886, 0.05951, 0.5886, 0.05951, 0.5886, 0.05951, 0.5378, 0.09381, 0.5378, 0.09381, 0.5378, 0.09381, 0.5378, 0.09381, 0.5378, 0.09381, 0.5378, 0.09381, 0.5378, 0.09381, 0.5378, 0.09381, 0.5886, 0.05951, 0.5886, 0.05951, 0.5886, 0.05951, 0.5886, 0.05951, 0.5886, 0.05951, 0.5886, 0.05951, 0.5886, 0.05951, 0.5886, 0.05951, 0.5378, 0.09381, 0.5378, 0.09381, 0.5378, 0.09381, 0.5378, 0.09381, 0.5886, 0.05951, 0.5886, 0.05951, 0.5886, 0.05951, 0.5886, 0.05951, 0.5886, 0.05951, 0.5886, 0.05951, 0.5886, 0.05951, 0.5886, 0.05951, 0.5886, 0.05951, 0.5886, 0.05951, 0.5886, 0.05951, 0.5886, 0.05951, 0.5886, 0.05951, 0.5886, 0.05951, 0.5886, 0.05951, 0.5886, 0.05951, 0.5886, 0.05951, 0.5886, 0.05951, 0.5886, 0.05951, 0.5886, 0.05951, 0.5886, 0.05951, 0.5886, 0.05951, 0.5886, 0.05951, 0.5886, 0.05951, 0.5886, 0.05951, 0.5886, 0.05951, 0.5886, 0.05951, 0.5886, 0.05951, 0.5886, 0.05951, 0.5886, 0.05951, 0.5886, 0.05951, 0.5886, 0.05951, 0.5886, 0.05951, 0.5886, 0.05951, 0.5886, 0.05951, 0.5886, 0.05951, 0.5886, 0.05951, 0.5886, 0.05951, 0.5886, 0.05951, 0.5886, 0.05951, 0.5886, 0.05951, 0.5886, 0.05951, 0.5886, 0.05951, 0.5886, 0.05951, 0.5886, 0.05951, 0.5886, 0.05951, 0.5886, 0.05951, 0.5886, 0.05951, 0.5886, 0.05951, 0.5886, 0.05951, 0.5886, 0.05951, 0.5886, 0.05951, 0.5886, 0.05951, 0.5886, 0.05951, 0.5886, 0.05951, 0.5886, 0.05951, 0.5886, 0.05951, 0.5886, 0.05951, 0.5886, 0.05951, 0.5886, 0.05951, 0.5886, 0.05951, 0.5886, 0.05951, 0.5886, 0.05951, 0.5886, 0.05951, 0.5886, 0.05951, 0.5886, 0.05951, 0.5886, 0.05951, 0.5886, 0.05951, 0.5886, 0.05951, 0.5886, 0.05951, 0.5886, 0.05951, 0.5886, 0.05951, 0.5886, 0.05951, 0.5886, 0.05951, 0.5886, 0.05951, 0.5886, 0.05951, 0.5886, 0.05951, 0.5886, 0.05951, 0.5886, 0.05951, 0.5886, 0.05951, 0.5886, 0.05951, 0.5886, 0.05951, 0.5886, 0.05951, 0.5886, 0.05951, 0.5886, 0.05951, 0.5886, 0.05951, 0.5886, 0.05951, 0.5886, 0.05951, 0.5886, 0.05951, 0.5886, 0.05951, 0.5886, 0.05951, 0.5886, 0.05951, 0.5886, 0.05951, 0.5886, 0.05951, 0.5886, 0.05951, 0.5886, 0.05951, 0.5886, 0.05951, 0.5886, 0.05951, 0.5886, 0.05951, 0.5886, 0.05951, 0.5886, 0.05951, 0.5886, 0.05951, 0.5886, 0.05951, 0.5886, 0.05951, 0.5886, 0.05951, 0.5886, 0.05951, 0.5886, 0.05951, 0.5886, 0.05951, 0.5886, 0.05951, 0.5886, 0.05951, 0.5886, 0.05951, 0.5886, 0.05951, 0.5886, 0.05951, 0.5886, 0.05951, 0.5886, 0.05951, 0.5886, 0.05951, 0.5886, 0.05951, 0.5886, 0.05951, 0.5886, 0.05951, 0.5886, 0.05951, 0.5886, 0.05951, 0.5886, 0.05951, 0.5886, 0.05951, 0.5886, 0.05951, 0.5886, 0.05951, 0.5886, 0.05951, 0.5886, 0.05951, 0.5886, 0.05951, 0.5886, 0.05951, 0.5886, 0.05951, 0.5886, 0.05951, 0.5886, 0.05951, 0.5886, 0.05951, 0.5886, 0.05951, 0.5886, 0.05951, 0.5886, 0.05951, 0.5886, 0.05951, 0.5886, 0.05951, 0.5886, 0.05951, 0.5886, 0.05951, 0.5378, 0.09381, 0.5378, 0.09381, 0.5378, 0.09381, 0.5378, 0.09381, 0.5886, 0.05951, 0.5886, 0.05951, 0.5886, 0.05951, 0.5886, 0.05951, 0.5886, 0.05951, 0.5886, 0.05951, 0.5886, 0.05951, 0.5886, 0.05951, 0.5886, 0.05951, 0.5886, 0.05951, 0.5886, 0.05951, 0.5886, 0.05951, 0.5886, 0.05951, 0.5886, 0.05951, 0.5886, 0.05951, 0.5886, 0.05951, 0.5886, 0.05951, 0.5886, 0.05951, 0.5886, 0.05951, 0.5886, 0.05951, 0.5886, 0.05951, 0.5886, 0.05951, 0.5886, 0.05951, 0.5886, 0.05951, 0.5378, 0.09381, 0.5378, 0.09381, 0.5378, 0.09381, 0.5378, 0.09381, 0.5886, 0.05951, 0.5886, 0.05951, 0.5886, 0.05951, 0.5886, 0.05951, 0.5886, 0.05951, 0.5886, 0.05951, 0.5886, 0.05951, 0.5886, 0.05951, 0.5378, 0.09381, 0.5378, 0.09381, 0.5378, 0.09381, 0.5378, 0.09381, 0.5886, 0.05951, 0.5886, 0.05951, 0.5886, 0.05951, 0.5886, 0.05951, 0.5886, 0.05951, 0.5886, 0.05951, 0.5886, 0.05951, 0.5886, 0.05951, 0.5886, 0.05951, 0.5886, 0.05951, 0.5886, 0.05951, 0.5886, 0.05951, 0.5886, 0.05951, 0.5886, 0.05951, 0.5886, 0.05951, 0.5886, 0.05951, 0.5886, 0.05951, 0.5886, 0.05951, 0.5886, 0.05951, 0.5886, 0.05951, 0.5886, 0.05951, 0.5886, 0.05951, 0.5886, 0.05951, 0.5886, 0.05951, 0.5886, 0.05951, 0.5886, 0.05951, 0.5886, 0.05951, 0.5886, 0.05951, 0.5886, 0.05951, 0.5886, 0.05951, 0.5886, 0.05951, 0.5886, 0.05951, 0.5886, 0.05951, 0.5886, 0.05951, 0.5886, 0.05951, 0.5886, 0.05951, 0.5886, 0.05951, 0.5886, 0.05951, 0.5886, 0.05951, 0.5886, 0.05951, 0.5886, 0.05951, 0.5886, 0.05951, 0.5886, 0.05951, 0.5886, 0.05951, 0.5886, 0.05951, 0.5886, 0.05951, 0.5886, 0.05951, 0.5886, 0.05951, 0.5886, 0.05951, 0.5886, 0.05951, 0.5886, 0.05951, 0.5886, 0.05951, 0.5886, 0.05951, 0.5886, 0.05951, 0.5886, 0.05951, 0.5886, 0.05951, 0.5886, 0.05951, 0.5886, 0.05951, 0.5886, 0.05951, 0.5886, 0.05951, 0.5886, 0.05951, 0.5886, 0.05951, 0.5886, 0.05951, 0.5886, 0.05951, 0.5886, 0.05951, 0.5886, 0.05951, 0.5886, 0.05951, 0.5886, 0.05951, 0.5886, 0.05951, 0.5886, 0.05951, 0.5886, 0.05951, 0.5886, 0.05951, 0.5886, 0.05951, 0.5886, 0.05951, 0.5886, 0.05951, 0.5886, 0.05951, 0.5886, 0.05951, 0.5886, 0.05951, 0.5886, 0.05951, 0.5886, 0.05951, 0.5886, 0.05951, 0.5886, 0.05951, 0.5886, 0.05951, 0.5886, 0.05951, 0.5886, 0.05951, 0.5886, 0.05951, 0.5886, 0.05951, 0.5886, 0.05951, 0.5886, 0.05951, 0.5886, 0.05951, 0.5886, 0.05951, 0.5886, 0.05951, 0.5886, 0.05951, 0.5886, 0.05951, 0.5886, 0.05951, 0.5886, 0.05951, 0.5886, 0.05951, 0.5886, 0.05951, 0.5886, 0.05951, 0.5886, 0.05951, 0.5886, 0.05951, 0.5886, 0.05951, 0.5886, 0.05951, 0.5886, 0.05951, 0.5886, 0.05951, 0.5886, 0.05951, 0.5886, 0.05951, 0.5886, 0.05951, 0.5886, 0.05951, 0.5886, 0.05951, 0.5886, 0.05951, 0.5886, 0.05951, 0.5886, 0.05951, 0.5886, 0.05951, 0.5886, 0.05951, 0.5886, 0.05951, 0.5886, 0.05951, 0.5886, 0.05951, 0.5886, 0.05951, 0.5886, 0.05951, 0.5886, 0.05951, 0.5886, 0.05951, 0.5886, 0.05951, 0.5886, 0.05951, 0.5886, 0.05951, 0.5886, 0.05951, 0.5886, 0.05951, 0.5886, 0.05951, 0.5378, 0.09381, 0.5378, 0.09381, 0.5378, 0.09381, 0.5378, 0.09381, 0.5886, 0.05951, 0.5886, 0.05951, 0.5886, 0.05951, 0.5886, 0.05951, 0.5886, 0.05951, 0.5886, 0.05951, 0.5886, 0.05951, 0.5886, 0.05951, 0.5886, 0.05951, 0.5886, 0.05951, 0.5886, 0.05951, 0.5886, 0.05951, 0.5886, 0.05951, 0.5886, 0.05951, 0.5886, 0.05951, 0.5886, 0.05951, 0.5886, 0.05951, 0.5886, 0.05951, 0.5886, 0.05951, 0.5886, 0.05951, 0.5378, 0.09381, 0.5378, 0.09381, 0.5378, 0.09381, 0.5378, 0.09381, 0.5378, 0.09381, 0.5378, 0.09381, 0.5378, 0.09381, 0.5378, 0.09381, 0.5886, 0.05951, 0.5886, 0.05951, 0.5886, 0.05951, 0.5886, 0.05951, 0.5886, 0.05951, 0.5886, 0.05951, 0.5886, 0.05951, 0.5886, 0.05951, 0.5378, 0.09381, 0.5378, 0.09381, 0.5378, 0.09381, 0.5378, 0.09381, 0.5886, 0.05951, 0.5886, 0.05951, 0.5886, 0.05951, 0.5886, 0.05951, 0.5886, 0.05951, 0.5886, 0.05951, 0.5886, 0.05951, 0.5886, 0.05951, 0.5886, 0.05951, 0.5886, 0.05951, 0.5886, 0.05951, 0.5886, 0.05951, 0.5886, 0.05951, 0.5886, 0.05951, 0.5886, 0.05951, 0.5886, 0.05951, 0.5886, 0.05951, 0.5886, 0.05951, 0.5886, 0.05951, 0.5886, 0.05951, 0.5886, 0.05951, 0.5886, 0.05951, 0.5886, 0.05951, 0.5886, 0.05951, 0.5886, 0.05951, 0.5886, 0.05951, 0.5886, 0.05951, 0.5886, 0.05951, 0.5886, 0.05951, 0.5886, 0.05951, 0.5886, 0.05951, 0.5886, 0.05951, 0.5886, 0.05951, 0.5886, 0.05951, 0.5886, 0.05951, 0.5886, 0.05951, 0.5886, 0.05951, 0.5886, 0.05951, 0.5886, 0.05951, 0.5886, 0.05951, 0.5886, 0.05951, 0.5886, 0.05951, 0.5886, 0.05951, 0.5886, 0.05951, 0.5886, 0.05951, 0.5886, 0.05951, 0.5886, 0.05951, 0.5886, 0.05951, 0.5886, 0.05951, 0.5886, 0.05951, 0.5886, 0.05951, 0.5886, 0.05951, 0.5886, 0.05951, 0.5886, 0.05951, 0.5886, 0.05951, 0.5886, 0.05951, 0.5886, 0.05951, 0.5886, 0.05951, 0.5886, 0.05951, 0.5886, 0.05951, 0.5886, 0.05951, 0.5886, 0.05951, 0.5886, 0.05951, 0.5886, 0.05951, 0.5886, 0.05951, 0.5886, 0.05951, 0.5886, 0.05951, 0.5886, 0.05951, 0.5886, 0.05951, 0.5886, 0.05951, 0.5886, 0.05951, 0.5886, 0.05951, 0.5886, 0.05951, 0.5886, 0.05951, 0.5886, 0.05951, 0.5886, 0.05951, 0.5886, 0.05951, 0.5886, 0.05951, 0.5886, 0.05951, 0.5886, 0.05951, 0.5886, 0.05951, 0.5886, 0.05951, 0.5886, 0.05951, 0.5886, 0.05951, 0.5886, 0.05951, 0.5886, 0.05951, 0.5886, 0.05951, 0.5886, 0.05951, 0.5886, 0.05951, 0.5886, 0.05951, 0.5886, 0.05951, 0.5886, 0.05951, 0.5886, 0.05951, 0.5886, 0.05951, 0.5886, 0.05951, 0.5886, 0.05951, 0.5886, 0.05951, 0.5886, 0.05951, 0.5886, 0.05951, 0.5886, 0.05951])
me_cube_002.materials.append(mat_color_mat)
me_cube_002.update()
me_sphere_001 = bpy.data.meshes.new('Sphere.001')
me_sphere_001.from_pydata([(0.008677, 0.02384, 0.04818), (0.01603, 0.04405, 0.04241), (0.02095, 0.05755, 0.03235), (0.02267, 0.06229, 0.02048), (0.02095, 0.05755, 0.008608), (0.01603, 0.04405, -0.001455), (0.008677, 0.02384, -0.007028), (0.01631, 0.01943, 0.04818), (0.03013, 0.03591, 0.04241), (0.03937, 0.04692, 0.03235), (0.04261, 0.05078, 0.02048), (0.03937, 0.04692, 0.008608), (0.03013, 0.03591, -0.001455), (0.01631, 0.01943, -0.007028), (0.02197, 0.01268, 0.04818), (0.04059, 0.02344, 0.04241), (0.05304, 0.03062, 0.03235), (0.05741, 0.03315, 0.02048), (0.05304, 0.03062, 0.008608), (0.04059, 0.02344, -0.001455), (0.02197, 0.01268, -0.007028), (0.02498, 0.004405, 0.04818), (0.04616, 0.00814, 0.04241), (0.06031, 0.01064, 0.03235), (0.06528, 0.01151, 0.02048), (0.06031, 0.01064, 0.008608), (0.04616, 0.00814, -0.001455), (0.02498, 0.004405, -0.007028), (0.02498, -0.004405, 0.04818), (0.04616, -0.00814, 0.04241), (0.06031, -0.01064, 0.03235), (0.06528, -0.01151, 0.02048), (0.06031, -0.01064, 0.008608), (0.04616, -0.00814, -0.001455), (0.02498, -0.004405, -0.007028), (0.02197, -0.01268, 0.04818), (0.04059, -0.02344, 0.04241), (0.05304, -0.03062, 0.03235), (0.05741, -0.03315, 0.02048), (0.05304, -0.03062, 0.008608), (0.04059, -0.02344, -0.001455), (0.02197, -0.01268, -0.007028), (0.01631, -0.01943, 0.04818), (0.03013, -0.03591, 0.04241), (0.03937, -0.04692, 0.03235), (0.04261, -0.05078, 0.02048), (0.03937, -0.04692, 0.008608), (0.03013, -0.03591, -0.001455), (0.01631, -0.01943, -0.007028), (0.008677, -0.02384, 0.04818), (0.01603, -0.04405, 0.04241), (0.02095, -0.05755, 0.03235), (0.02267, -0.06229, 0.02048), (0.02095, -0.05755, 0.008608), (0.01603, -0.04405, -0.001455), (0.008677, -0.02384, -0.007028), (3.951e-09, -0.02537, 0.04818), (4.939e-09, -0.04688, 0.04241), (9.878e-09, -0.06125, 0.03235), (7.903e-09, -0.06629, 0.02048), (9.878e-09, -0.06125, 0.008608), (4.939e-09, -0.04688, -0.001455), (3.951e-09, -0.02537, -0.007028), (-0.008677, -0.02384, 0.04818), (-0.01603, -0.04405, 0.04241), (-0.02095, -0.05755, 0.03235), (-0.02267, -0.06229, 0.02048), (-0.02095, -0.05755, 0.008608), (-0.01603, -0.04405, -0.001455), (-0.008677, -0.02384, -0.007028), (-0.01631, -0.01943, 0.04818), (-0.03013, -0.03591, 0.04241), (-0.03937, -0.04692, 0.03235), (-0.04261, -0.05078, 0.02048), (-0.03937, -0.04692, 0.008608), (-0.03013, -0.03591, -0.001455), (-0.01631, -0.01943, -0.007028), (-0.02197, -0.01268, 0.04818), (-0.04059, -0.02344, 0.04241), (-0.05304, -0.03062, 0.03235), (-0.05741, -0.03315, 0.02048), (-0.05304, -0.03062, 0.008608), (-0.04059, -0.02344, -0.001455), (-0.02197, -0.01268, -0.007028), (0.0, 0.0, 0.04616), (-0.02498, -0.004405, 0.04818), (-0.04616, -0.00814, 0.04241), (-0.06031, -0.01064, 0.03235), (-0.06528, -0.01151, 0.02048), (-0.06031, -0.01064, 0.008608), (-0.04616, -0.00814, -0.001455), (-0.02498, -0.004405, -0.007028), (0.0, 0.0, -0.003209), (-0.02498, 0.004405, 0.04818), (-0.04616, 0.00814, 0.04241), (-0.06031, 0.01064, 0.03235), (-0.06528, 0.01151, 0.02048), (-0.06031, 0.01064, 0.008608), (-0.04616, 0.00814, -0.001455), (-0.02498, 0.004405, -0.007028), (-0.02197, 0.01268, 0.04818), (-0.04059, 0.02344, 0.04241), (-0.05304, 0.03062, 0.03235), (-0.05741, 0.03315, 0.02048), (-0.05304, 0.03062, 0.008608), (-0.04059, 0.02344, -0.001455), (-0.02197, 0.01268, -0.007028), (-0.01631, 0.01943, 0.04818), (-0.03013, 0.03591, 0.04241), (-0.03937, 0.04692, 0.03235), (-0.04261, 0.05078, 0.02048), (-0.03937, 0.04692, 0.008608), (-0.03013, 0.03591, -0.001455), (-0.01631, 0.01943, -0.007028), (-0.008677, 0.02384, 0.04818), (-0.01603, 0.04405, 0.04241), (-0.02095, 0.05755, 0.03235), (-0.02267, 0.06229, 0.02048), (-0.02095, 0.05755, 0.008608), (-0.01603, 0.04405, -0.001455), (-0.008677, 0.02384, -0.007028), (-8.89e-09, 0.02537, 0.04818), (-9.878e-09, 0.04688, 0.04241), (-2.173e-08, 0.06125, 0.03235), (-1.976e-08, 0.06629, 0.02048), (-2.173e-08, 0.06125, 0.008608), (-9.878e-09, 0.04688, -0.001455), (-8.89e-09, 0.02537, -0.007028), (0.01235, 0.03394, 0.04681), (0.02322, 0.02767, 0.04681), (0.03128, 0.01806, 0.04681), (0.03557, 0.006272, 0.04681), (0.03557, -0.006272, 0.04681), (0.03128, -0.01806, 0.04681), (0.02322, -0.02767, 0.04681), (0.01235, -0.03394, 0.04681), (4.445e-09, -0.03612, 0.04681), (-0.01235, -0.03394, 0.04681), (-0.02322, -0.02767, 0.04681), (-0.03128, -0.01806, 0.04681), (-0.03557, -0.006272, 0.04681), (-0.03557, 0.006272, 0.04681), (-0.03128, 0.01806, 0.04681), (-0.02322, 0.02767, 0.04681), (-0.01235, 0.03394, 0.04681), (-9.384e-09, 0.03612, 0.04681), (0.01052, 0.02889, 0.04797), (0.01976, 0.02355, 0.04797), (0.02663, 0.01537, 0.04797), (0.03028, 0.005339, 0.04797), (0.03028, -0.005339, 0.04797), (0.02663, -0.01537, 0.04797), (0.01976, -0.02355, 0.04797), (0.01052, -0.02889, 0.04797), (4.198e-09, -0.03075, 0.04797), (-0.01052, -0.02889, 0.04797), (-0.01976, -0.02355, 0.04797), (-0.02663, -0.01537, 0.04797), (-0.03028, -0.005339, 0.04797), (-0.03028, 0.005339, 0.04797), (-0.02663, 0.01537, 0.04797), (-0.01976, 0.02355, 0.04797), (-0.01052, 0.02889, 0.04797), (-9.137e-09, 0.03075, 0.04797), (0.0136, 0.03738, -0.004448), (0.01115, 0.03064, -0.005916), (0.02557, 0.03047, -0.004448), (0.02096, 0.02498, -0.005916), (0.03444, 0.01989, -0.004448), (0.02824, 0.0163, -0.005916), (0.03917, 0.006907, -0.004448), (0.03211, 0.005662, -0.005916), (0.03917, -0.006907, -0.004448), (0.03211, -0.005662, -0.005916), (0.03444, -0.01989, -0.004448), (0.02824, -0.0163, -0.005916), (0.02557, -0.03047, -0.004448), (0.02096, -0.02498, -0.005916), (0.0136, -0.03738, -0.004448), (0.01115, -0.03064, -0.005916), (4.613e-09, -0.03977, -0.004448), (4.284e-09, -0.0326, -0.005916), (-0.0136, -0.03738, -0.004448), (-0.01115, -0.03064, -0.005916), (-0.02557, -0.03047, -0.004448), (-0.02096, -0.02498, -0.005916), (-0.03444, -0.01989, -0.004448), (-0.02824, -0.0163, -0.005916), (-0.03917, -0.006907, -0.004448), (-0.03211, -0.005662, -0.005916), (-0.03917, 0.006907, -0.004448), (-0.03211, 0.005662, -0.005916), (-0.03444, 0.01989, -0.004448), (-0.02824, 0.0163, -0.005916), (-0.02557, 0.03047, -0.004448), (-0.02096, 0.02498, -0.005916), (-0.0136, 0.03738, -0.004448), (-0.01115, 0.03064, -0.005916), (-9.552e-09, 0.03977, -0.004448), (-9.223e-09, 0.0326, -0.005916)], [], [(123, 122, 1, 2), (121, 84, 0), (92, 127, 6), (126, 125, 4, 5), (124, 123, 2, 3), (163, 121, 0, 146), (198, 126, 5, 164), (125, 124, 3, 4), (5, 4, 11, 12), (3, 2, 9, 10), (146, 0, 7, 147), (164, 5, 12, 166), (4, 3, 10, 11), (2, 1, 8, 9), (0, 84, 7), (92, 6, 13), (166, 12, 19, 168), (11, 10, 17, 18), (9, 8, 15, 16), (7, 84, 14), (92, 13, 20), (12, 11, 18, 19), (10, 9, 16, 17), (147, 7, 14, 148), (18, 17, 24, 25), (16, 15, 22, 23), (14, 84, 21), (92, 20, 27), (19, 18, 25, 26), (17, 16, 23, 24), (148, 14, 21, 149), (168, 19, 26, 170), (92, 27, 34), (26, 25, 32, 33), (24, 23, 30, 31), (149, 21, 28, 150), (170, 26, 33, 172), (25, 24, 31, 32), (23, 22, 29, 30), (21, 84, 28), (31, 30, 37, 38), (150, 28, 35, 151), (172, 33, 40, 174), (32, 31, 38, 39), (30, 29, 36, 37), (28, 84, 35), (92, 34, 41), (33, 32, 39, 40), (174, 40, 47, 176), (39, 38, 45, 46), (37, 36, 43, 44), (35, 84, 42), (92, 41, 48), (40, 39, 46, 47), (38, 37, 44, 45), (151, 35, 42, 152), (44, 43, 50, 51), (42, 84, 49), (92, 48, 55), (47, 46, 53, 54), (45, 44, 51, 52), (152, 42, 49, 153), (176, 47, 54, 178), (46, 45, 52, 53), (92, 55, 62), (54, 53, 60, 61), (52, 51, 58, 59), (153, 49, 56, 154), (178, 54, 61, 180), (53, 52, 59, 60), (51, 50, 57, 58), (49, 84, 56), (154, 56, 63, 155), (180, 61, 68, 182), (60, 59, 66, 67), (58, 57, 64, 65), (56, 84, 63), (92, 62, 69), (61, 60, 67, 68), (59, 58, 65, 66), (182, 68, 75, 184), (67, 66, 73, 74), (65, 64, 71, 72), (63, 84, 70), (92, 69, 76), (68, 67, 74, 75), (66, 65, 72, 73), (155, 63, 70, 156), (70, 84, 77), (92, 76, 83), (75, 74, 81, 82), (73, 72, 79, 80), (156, 70, 77, 157), (184, 75, 82, 186), (74, 73, 80, 81), (72, 71, 78, 79), (82, 81, 89, 90), (80, 79, 87, 88), (157, 77, 85, 158), (186, 82, 90, 188), (81, 80, 88, 89), (79, 78, 86, 87), (77, 84, 85), (92, 83, 91), (188, 90, 98, 190), (89, 88, 96, 97), (87, 86, 94, 95), (85, 84, 93), (92, 91, 99), (90, 89, 97, 98), (88, 87, 95, 96), (158, 85, 93, 159), (97, 96, 103, 104), (95, 94, 101, 102), (93, 84, 100), (92, 99, 106), (98, 97, 104, 105), (96, 95, 102, 103), (159, 93, 100, 160), (190, 98, 105, 192), (92, 106, 113), (105, 104, 111, 112), (103, 102, 109, 110), (160, 100, 107, 161), (192, 105, 112, 194), (104, 103, 110, 111), (102, 101, 108, 109), (100, 84, 107), (110, 109, 116, 117), (161, 107, 114, 162), (194, 112, 119, 196), (111, 110, 117, 118), (109, 108, 115, 116), (107, 84, 114), (92, 113, 120), (112, 111, 118, 119), (196, 119, 126, 198), (118, 117, 124, 125), (116, 115, 122, 123), (114, 84, 121), (92, 120, 127), (119, 118, 125, 126), (117, 116, 123, 124), (162, 114, 121, 163), (115, 144, 145, 122), (108, 143, 144, 115), (101, 142, 143, 108), (94, 141, 142, 101), (86, 140, 141, 94), (78, 139, 140, 86), (71, 138, 139, 78), (64, 137, 138, 71), (57, 136, 137, 64), (50, 135, 136, 57), (43, 134, 135, 50), (36, 133, 134, 43), (29, 132, 133, 36), (22, 131, 132, 29), (15, 130, 131, 22), (8, 129, 130, 15), (1, 128, 129, 8), (122, 145, 128, 1), (144, 162, 163, 145), (143, 161, 162, 144), (142, 160, 161, 143), (141, 159, 160, 142), (140, 158, 159, 141), (139, 157, 158, 140), (138, 156, 157, 139), (137, 155, 156, 138), (136, 154, 155, 137), (135, 153, 154, 136), (134, 152, 153, 135), (133, 151, 152, 134), (132, 150, 151, 133), (131, 149, 150, 132), (130, 148, 149, 131), (129, 147, 148, 130), (128, 146, 147, 129), (145, 163, 146, 128), (120, 197, 199, 127), (197, 196, 198, 199), (113, 195, 197, 120), (195, 194, 196, 197), (106, 193, 195, 113), (193, 192, 194, 195), (99, 191, 193, 106), (191, 190, 192, 193), (91, 189, 191, 99), (189, 188, 190, 191), (83, 187, 189, 91), (187, 186, 188, 189), (76, 185, 187, 83), (185, 184, 186, 187), (69, 183, 185, 76), (183, 182, 184, 185), (62, 181, 183, 69), (181, 180, 182, 183), (55, 179, 181, 62), (179, 178, 180, 181), (48, 177, 179, 55), (177, 176, 178, 179), (41, 175, 177, 48), (175, 174, 176, 177), (34, 173, 175, 41), (173, 172, 174, 175), (27, 171, 173, 34), (171, 170, 172, 173), (20, 169, 171, 27), (169, 168, 170, 171), (13, 167, 169, 20), (167, 166, 168, 169), (6, 165, 167, 13), (165, 164, 166, 167), (127, 199, 165, 6), (199, 198, 164, 165)])
me_sphere_001.polygons.foreach_set('use_smooth', [True] * 216)
_uv = me_sphere_001.uv_layers.new(name='UVMap')
_uv.uv.foreach_set('vector', [0.4655, 0.03537, 0.4655, 0.03537, 0.4655, 0.03537, 0.4655, 0.03537, 0.4655, 0.03537, 0.4655, 0.03537, 0.4655, 0.03537, 0.4655, 0.03537, 0.4655, 0.03537, 0.4655, 0.03537, 0.4655, 0.03537, 0.4655, 0.03537, 0.4655, 0.03537, 0.4655, 0.03537, 0.4655, 0.03537, 0.4655, 0.03537, 0.4655, 0.03537, 0.4655, 0.03537, 0.4655, 0.03537, 0.4655, 0.03537, 0.4655, 0.03537, 0.4655, 0.03537, 0.4655, 0.03537, 0.4655, 0.03537, 0.4655, 0.03537, 0.4655, 0.03537, 0.4655, 0.03537, 0.4655, 0.03537, 0.4655, 0.03537, 0.4655, 0.03537, 0.4655, 0.03537, 0.4655, 0.03537, 0.4655, 0.03537, 0.4655, 0.03537, 0.4655, 0.03537, 0.4655, 0.03537, 0.4655, 0.03537, 0.4655, 0.03537, 0.4655, 0.03537, 0.4655, 0.03537, 0.4655, 0.03537, 0.4655, 0.03537, 0.4655, 0.03537, 0.4655, 0.03537, 0.4655, 0.03537, 0.4655, 0.03537, 0.4655, 0.03537, 0.4655, 0.03537, 0.4655, 0.03537, 0.4655, 0.03537, 0.4655, 0.03537, 0.4655, 0.03537, 0.4655, 0.03537, 0.4655, 0.03537, 0.4655, 0.03537, 0.4655, 0.03537, 0.4655, 0.03537, 0.4655, 0.03537, 0.4655, 0.03537, 0.4655, 0.03537, 0.4655, 0.03537, 0.4655, 0.03537, 0.4655, 0.03537, 0.4655, 0.03537, 0.4655, 0.03537, 0.4655, 0.03537, 0.4655, 0.03537, 0.4655, 0.03537, 0.4655, 0.03537, 0.4655, 0.03537, 0.4655, 0.03537, 0.4655, 0.03537, 0.4655, 0.03537, 0.4655, 0.03537, 0.4655, 0.03537, 0.4655, 0.03537, 0.4655, 0.03537, 0.4655, 0.03537, 0.4655, 0.03537, 0.4655, 0.03537, 0.4655, 0.03537, 0.4655, 0.03537, 0.4655, 0.03537, 0.4655, 0.03537, 0.4655, 0.03537, 0.4655, 0.03537, 0.4655, 0.03537, 0.4655, 0.03537, 0.4655, 0.03537, 0.4655, 0.03537, 0.4655, 0.03537, 0.4655, 0.03537, 0.4655, 0.03537, 0.4655, 0.03537, 0.4655, 0.03537, 0.4655, 0.03537, 0.4655, 0.03537, 0.4655, 0.03537, 0.4655, 0.03537, 0.4655, 0.03537, 0.4655, 0.03537, 0.4655, 0.03537, 0.4655, 0.03537, 0.4655, 0.03537, 0.4655, 0.03537, 0.4655, 0.03537, 0.4655, 0.03537, 0.4655, 0.03537, 0.4655, 0.03537, 0.4655, 0.03537, 0.4655, 0.03537, 0.4655, 0.03537, 0.4655, 0.03537, 0.4655, 0.03537, 0.4655, 0.03537, 0.4655, 0.03537, 0.4655, 0.03537, 0.4655, 0.03537, 0.4655, 0.03537, 0.4655, 0.03537, 0.4655, 0.03537, 0.4655, 0.03537, 0.4655, 0.03537, 0.4655, 0.03537, 0.4655, 0.03537, 0.4655, 0.03537, 0.4655, 0.03537, 0.4655, 0.03537, 0.4655, 0.03537, 0.4655, 0.03537, 0.4655, 0.03537, 0.4655, 0.03537, 0.4655, 0.03537, 0.4655, 0.03537, 0.4655, 0.03537, 0.4655, 0.03537, 0.4655, 0.03537, 0.4655, 0.03537, 0.4655, 0.03537, 0.4655, 0.03537, 0.4655, 0.03537, 0.4655, 0.03537, 0.4655, 0.03537, 0.4655, 0.03537, 0.4655, 0.03537, 0.4655, 0.03537, 0.4655, 0.03537, 0.4655, 0.03537, 0.4655, 0.03537, 0.4655, 0.03537, 0.4655, 0.03537, 0.4655, 0.03537, 0.4655, 0.03537, 0.4655, 0.03537, 0.4655, 0.03537, 0.4655, 0.03537, 0.4655, 0.03537, 0.4655, 0.03537, 0.4655, 0.03537, 0.4655, 0.03537, 0.4655, 0.03537, 0.4655, 0.03537, 0.4655, 0.03537, 0.4655, 0.03537, 0.4655, 0.03537, 0.4655, 0.03537, 0.4655, 0.03537, 0.4655, 0.03537, 0.4655, 0.03537, 0.4655, 0.03537, 0.4655, 0.03537, 0.4655, 0.03537, 0.4655, 0.03537, 0.4655, 0.03537, 0.4655, 0.03537, 0.4655, 0.03537, 0.4655, 0.03537, 0.4655, 0.03537, 0.4655, 0.03537, 0.4655, 0.03537, 0.4655, 0.03537, 0.4655, 0.03537, 0.4655, 0.03537, 0.4655, 0.03537, 0.4655, 0.03537, 0.4655, 0.03537, 0.4655, 0.03537, 0.4655, 0.03537, 0.4655, 0.03537, 0.4655, 0.03537, 0.4655, 0.03537, 0.4655, 0.03537, 0.4655, 0.03537, 0.4655, 0.03537, 0.4655, 0.03537, 0.4655, 0.03537, 0.4655, 0.03537, 0.4655, 0.03537, 0.4655, 0.03537, 0.4655, 0.03537, 0.4655, 0.03537, 0.4655, 0.03537, 0.4655, 0.03537, 0.4655, 0.03537, 0.4655, 0.03537, 0.4655, 0.03537, 0.4655, 0.03537, 0.4655, 0.03537, 0.4655, 0.03537, 0.4655, 0.03537, 0.4655, 0.03537, 0.4655, 0.03537, 0.4655, 0.03537, 0.4655, 0.03537, 0.4655, 0.03537, 0.4655, 0.03537, 0.4655, 0.03537, 0.4655, 0.03537, 0.4655, 0.03537, 0.4655, 0.03537, 0.4655, 0.03537, 0.4655, 0.03537, 0.4655, 0.03537, 0.4655, 0.03537, 0.4655, 0.03537, 0.4655, 0.03537, 0.4655, 0.03537, 0.4655, 0.03537, 0.4655, 0.03537, 0.4655, 0.03537, 0.4655, 0.03537, 0.4655, 0.03537, 0.4655, 0.03537, 0.4655, 0.03537, 0.4655, 0.03537, 0.4655, 0.03537, 0.4655, 0.03537, 0.4655, 0.03537, 0.4655, 0.03537, 0.4655, 0.03537, 0.4655, 0.03537, 0.4655, 0.03537, 0.4655, 0.03537, 0.4655, 0.03537, 0.4655, 0.03537, 0.4655, 0.03537, 0.4655, 0.03537, 0.4655, 0.03537, 0.4655, 0.03537, 0.4655, 0.03537, 0.4655, 0.03537, 0.4655, 0.03537, 0.4655, 0.03537, 0.4655, 0.03537, 0.4655, 0.03537, 0.4655, 0.03537, 0.4655, 0.03537, 0.4655, 0.03537, 0.4655, 0.03537, 0.4655, 0.03537, 0.4655, 0.03537, 0.4655, 0.03537, 0.4655, 0.03537, 0.4655, 0.03537, 0.4655, 0.03537, 0.4655, 0.03537, 0.4655, 0.03537, 0.4655, 0.03537, 0.4655, 0.03537, 0.4655, 0.03537, 0.4655, 0.03537, 0.4655, 0.03537, 0.4655, 0.03537, 0.4655, 0.03537, 0.4655, 0.03537, 0.4655, 0.03537, 0.4655, 0.03537, 0.4655, 0.03537, 0.4655, 0.03537, 0.4655, 0.03537, 0.4655, 0.03537, 0.4655, 0.03537, 0.4655, 0.03537, 0.4655, 0.03537, 0.4655, 0.03537, 0.4655, 0.03537, 0.4655, 0.03537, 0.4655, 0.03537, 0.4655, 0.03537, 0.4655, 0.03537, 0.4655, 0.03537, 0.4655, 0.03537, 0.4655, 0.03537, 0.4655, 0.03537, 0.4655, 0.03537, 0.4655, 0.03537, 0.4655, 0.03537, 0.4655, 0.03537, 0.4655, 0.03537, 0.4655, 0.03537, 0.4655, 0.03537, 0.4655, 0.03537, 0.4655, 0.03537, 0.4655, 0.03537, 0.4655, 0.03537, 0.4655, 0.03537, 0.4655, 0.03537, 0.4655, 0.03537, 0.4655, 0.03537, 0.4655, 0.03537, 0.4655, 0.03537, 0.4655, 0.03537, 0.4655, 0.03537, 0.4655, 0.03537, 0.4655, 0.03537, 0.4655, 0.03537, 0.4655, 0.03537, 0.4655, 0.03537, 0.4655, 0.03537, 0.4655, 0.03537, 0.4655, 0.03537, 0.4655, 0.03537, 0.4655, 0.03537, 0.4655, 0.03537, 0.4655, 0.03537, 0.4655, 0.03537, 0.4655, 0.03537, 0.4655, 0.03537, 0.4655, 0.03537, 0.4655, 0.03537, 0.4655, 0.03537, 0.4655, 0.03537, 0.4655, 0.03537, 0.4655, 0.03537, 0.4655, 0.03537, 0.4655, 0.03537, 0.4655, 0.03537, 0.4655, 0.03537, 0.4655, 0.03537, 0.4655, 0.03537, 0.4655, 0.03537, 0.4655, 0.03537, 0.4655, 0.03537, 0.4655, 0.03537, 0.4655, 0.03537, 0.4655, 0.03537, 0.4655, 0.03537, 0.4655, 0.03537, 0.4655, 0.03537, 0.4655, 0.03537, 0.4655, 0.03537, 0.4655, 0.03537, 0.4655, 0.03537, 0.4655, 0.03537, 0.4655, 0.03537, 0.4655, 0.03537, 0.4655, 0.03537, 0.4655, 0.03537, 0.4655, 0.03537, 0.4655, 0.03537, 0.4655, 0.03537, 0.4655, 0.03537, 0.4655, 0.03537, 0.4655, 0.03537, 0.4655, 0.03537, 0.4655, 0.03537, 0.4655, 0.03537, 0.4655, 0.03537, 0.4655, 0.03537, 0.4655, 0.03537, 0.4655, 0.03537, 0.4655, 0.03537, 0.4655, 0.03537, 0.4655, 0.03537, 0.4655, 0.03537, 0.4655, 0.03537, 0.4655, 0.03537, 0.4655, 0.03537, 0.4655, 0.03537, 0.4655, 0.03537, 0.4655, 0.03537, 0.4655, 0.03537, 0.4655, 0.03537, 0.4655, 0.03537, 0.4655, 0.03537, 0.4655, 0.03537, 0.4655, 0.03537, 0.4655, 0.03537, 0.4655, 0.03537, 0.4655, 0.03537, 0.4655, 0.03537, 0.4655, 0.03537, 0.4655, 0.03537, 0.4655, 0.03537, 0.4655, 0.03537, 0.4655, 0.03537, 0.4655, 0.03537, 0.4655, 0.03537, 0.4655, 0.03537, 0.4655, 0.03537, 0.4655, 0.03537, 0.4655, 0.03537, 0.4655, 0.03537, 0.4655, 0.03537, 0.4655, 0.03537, 0.4655, 0.03537, 0.4655, 0.03537, 0.4655, 0.03537, 0.4655, 0.03537, 0.4655, 0.03537, 0.4655, 0.03537, 0.4655, 0.03537, 0.4655, 0.03537, 0.4655, 0.03537, 0.4655, 0.03537, 0.4655, 0.03537, 0.4655, 0.03537, 0.4655, 0.03537, 0.4655, 0.03537, 0.4655, 0.03537, 0.4655, 0.03537, 0.4655, 0.03537, 0.4655, 0.03537, 0.4655, 0.03537, 0.4655, 0.03537, 0.4655, 0.03537, 0.4655, 0.03537, 0.4655, 0.03537, 0.4655, 0.03537, 0.4655, 0.03537, 0.4655, 0.03537, 0.4655, 0.03537, 0.4655, 0.03537, 0.4655, 0.03537, 0.4655, 0.03537, 0.4655, 0.03537, 0.4655, 0.03537, 0.4655, 0.03537, 0.4655, 0.03537, 0.4655, 0.03537, 0.4655, 0.03537, 0.4655, 0.03537, 0.4655, 0.03537, 0.4655, 0.03537, 0.4655, 0.03537, 0.4655, 0.03537, 0.4655, 0.03537, 0.4655, 0.03537, 0.4655, 0.03537, 0.4655, 0.03537, 0.4655, 0.03537, 0.4655, 0.03537, 0.4655, 0.03537, 0.4655, 0.03537, 0.4655, 0.03537, 0.4655, 0.03537, 0.4655, 0.03537, 0.4655, 0.03537, 0.4655, 0.03537, 0.4655, 0.03537, 0.4655, 0.03537, 0.4655, 0.03537, 0.4655, 0.03537, 0.4655, 0.03537, 0.4655, 0.03537, 0.4655, 0.03537, 0.4655, 0.03537, 0.4655, 0.03537, 0.4655, 0.03537, 0.4655, 0.03537, 0.4655, 0.03537, 0.4655, 0.03537, 0.4655, 0.03537, 0.4655, 0.03537, 0.4655, 0.03537, 0.4655, 0.03537, 0.4655, 0.03537, 0.4655, 0.03537, 0.4655, 0.03537, 0.4655, 0.03537, 0.4655, 0.03537, 0.4655, 0.03537, 0.4655, 0.03537, 0.4655, 0.03537, 0.4655, 0.03537, 0.4655, 0.03537, 0.4655, 0.03537, 0.4655, 0.03537, 0.4655, 0.03537, 0.4655, 0.03537, 0.4655, 0.03537, 0.4655, 0.03537, 0.4655, 0.03537, 0.4655, 0.03537, 0.4655, 0.03537, 0.4655, 0.03537, 0.4655, 0.03537, 0.4655, 0.03537, 0.4655, 0.03537, 0.4655, 0.03537, 0.4655, 0.03537, 0.4655, 0.03537, 0.4655, 0.03537, 0.4655, 0.03537, 0.4655, 0.03537, 0.4655, 0.03537, 0.4655, 0.03537, 0.4655, 0.03537, 0.4655, 0.03537, 0.4655, 0.03537, 0.4655, 0.03537, 0.4655, 0.03537, 0.4655, 0.03537, 0.4655, 0.03537, 0.4655, 0.03537, 0.4655, 0.03537, 0.4655, 0.03537, 0.4655, 0.03537, 0.4655, 0.03537, 0.4655, 0.03537, 0.4655, 0.03537, 0.4655, 0.03537, 0.4655, 0.03537, 0.4655, 0.03537, 0.4655, 0.03537, 0.4655, 0.03537, 0.4655, 0.03537, 0.4655, 0.03537, 0.4655, 0.03537, 0.4655, 0.03537, 0.4655, 0.03537, 0.4655, 0.03537, 0.4655, 0.03537, 0.4655, 0.03537, 0.4655, 0.03537, 0.4655, 0.03537, 0.4655, 0.03537, 0.4655, 0.03537, 0.4655, 0.03537, 0.4655, 0.03537, 0.4655, 0.03537, 0.4655, 0.03537, 0.4655, 0.03537, 0.4655, 0.03537, 0.4655, 0.03537, 0.4655, 0.03537, 0.4655, 0.03537, 0.4655, 0.03537, 0.4655, 0.03537, 0.4655, 0.03537, 0.4655, 0.03537, 0.4655, 0.03537, 0.4655, 0.03537, 0.4655, 0.03537, 0.4655, 0.03537, 0.4655, 0.03537, 0.4655, 0.03537, 0.4655, 0.03537, 0.4655, 0.03537, 0.4655, 0.03537, 0.4655, 0.03537, 0.4655, 0.03537, 0.4655, 0.03537, 0.4655, 0.03537, 0.4655, 0.03537, 0.4655, 0.03537, 0.4655, 0.03537, 0.4655, 0.03537, 0.4655, 0.03537, 0.4655, 0.03537, 0.4655, 0.03537, 0.4655, 0.03537, 0.4655, 0.03537, 0.4655, 0.03537, 0.4655, 0.03537, 0.4655, 0.03537, 0.4655, 0.03537, 0.4655, 0.03537, 0.4655, 0.03537, 0.4655, 0.03537, 0.4655, 0.03537, 0.4655, 0.03537, 0.4655, 0.03537, 0.4655, 0.03537, 0.4655, 0.03537, 0.4655, 0.03537, 0.4655, 0.03537, 0.4655, 0.03537, 0.4655, 0.03537, 0.4655, 0.03537, 0.4655, 0.03537, 0.4655, 0.03537, 0.4655, 0.03537, 0.4655, 0.03537, 0.4655, 0.03537, 0.4655, 0.03537, 0.4655, 0.03537, 0.4655, 0.03537, 0.4655, 0.03537, 0.4655, 0.03537, 0.4655, 0.03537, 0.4655, 0.03537, 0.4655, 0.03537, 0.4655, 0.03537, 0.4655, 0.03537, 0.4655, 0.03537, 0.4655, 0.03537, 0.4655, 0.03537, 0.4655, 0.03537, 0.4655, 0.03537, 0.4655, 0.03537, 0.4655, 0.03537, 0.4655, 0.03537, 0.4655, 0.03537, 0.4655, 0.03537, 0.4655, 0.03537, 0.4655, 0.03537, 0.4655, 0.03537, 0.4655, 0.03537, 0.4655, 0.03537, 0.4655, 0.03537, 0.4655, 0.03537, 0.4655, 0.03537, 0.4655, 0.03537, 0.4655, 0.03537, 0.4655, 0.03537, 0.4655, 0.03537, 0.4655, 0.03537, 0.4655, 0.03537, 0.4655, 0.03537, 0.4655, 0.03537, 0.4655, 0.03537, 0.4655, 0.03537, 0.4655, 0.03537, 0.4655, 0.03537, 0.4655, 0.03537, 0.4655, 0.03537, 0.4655, 0.03537, 0.4655, 0.03537, 0.4655, 0.03537, 0.4655, 0.03537, 0.4655, 0.03537, 0.4655, 0.03537, 0.4655, 0.03537, 0.4655, 0.03537, 0.4655, 0.03537, 0.4655, 0.03537, 0.4655, 0.03537, 0.4655, 0.03537, 0.4655, 0.03537, 0.4655, 0.03537, 0.4655, 0.03537, 0.4655, 0.03537, 0.4655, 0.03537, 0.4655, 0.03537, 0.4655, 0.03537, 0.4655, 0.03537, 0.4655, 0.03537, 0.4655, 0.03537, 0.4655, 0.03537, 0.4655, 0.03537, 0.4655, 0.03537, 0.4655, 0.03537, 0.4655, 0.03537, 0.4655, 0.03537, 0.4655, 0.03537, 0.4655, 0.03537, 0.4655, 0.03537, 0.4655, 0.03537, 0.4655, 0.03537, 0.4655, 0.03537, 0.4655, 0.03537, 0.4655, 0.03537, 0.4655, 0.03537, 0.4655, 0.03537, 0.4655, 0.03537, 0.4655, 0.03537, 0.4655, 0.03537, 0.4655, 0.03537, 0.4655, 0.03537, 0.4655, 0.03537, 0.4655, 0.03537, 0.4655, 0.03537, 0.4655, 0.03537, 0.4655, 0.03537, 0.4655, 0.03537, 0.4655, 0.03537, 0.4655, 0.03537, 0.4655, 0.03537, 0.4655, 0.03537, 0.4655, 0.03537, 0.4655, 0.03537, 0.4655, 0.03537, 0.4655, 0.03537, 0.4655, 0.03537, 0.4655, 0.03537, 0.4655, 0.03537, 0.4655, 0.03537, 0.4655, 0.03537, 0.4655, 0.03537, 0.4655, 0.03537, 0.4655, 0.03537, 0.4655, 0.03537, 0.4655, 0.03537, 0.4655, 0.03537, 0.4655, 0.03537, 0.4655, 0.03537, 0.4655, 0.03537, 0.4655, 0.03537, 0.4655, 0.03537, 0.4655, 0.03537, 0.4655, 0.03537, 0.4655, 0.03537, 0.4655, 0.03537, 0.4655, 0.03537, 0.4655, 0.03537, 0.4655, 0.03537, 0.4655, 0.03537, 0.4655, 0.03537, 0.4655, 0.03537, 0.4655, 0.03537, 0.4655, 0.03537, 0.4655, 0.03537, 0.4655, 0.03537, 0.4655, 0.03537, 0.4655, 0.03537, 0.4655, 0.03537, 0.4655, 0.03537, 0.4655, 0.03537, 0.4655, 0.03537, 0.4655, 0.03537, 0.4655, 0.03537, 0.4655, 0.03537, 0.4655, 0.03537, 0.4655, 0.03537, 0.4655, 0.03537, 0.4655, 0.03537, 0.4655, 0.03537, 0.4655, 0.03537, 0.4655, 0.03537, 0.4655, 0.03537, 0.4655, 0.03537, 0.4655, 0.03537, 0.4655, 0.03537, 0.4655, 0.03537, 0.4655, 0.03537, 0.4655, 0.03537, 0.4655, 0.03537, 0.4655, 0.03537, 0.4655, 0.03537, 0.4655, 0.03537, 0.4655, 0.03537, 0.4655, 0.03537, 0.4655, 0.03537, 0.4655, 0.03537, 0.4655, 0.03537, 0.4655, 0.03537, 0.4655, 0.03537, 0.4655, 0.03537, 0.4655, 0.03537, 0.4655, 0.03537, 0.4655, 0.03537, 0.4655, 0.03537, 0.4655, 0.03537, 0.4655, 0.03537, 0.4655, 0.03537, 0.4655, 0.03537, 0.4655, 0.03537, 0.4655, 0.03537, 0.4655, 0.03537, 0.4655, 0.03537, 0.4655, 0.03537, 0.4655, 0.03537, 0.4655, 0.03537, 0.4655, 0.03537, 0.4655, 0.03537, 0.4655, 0.03537, 0.4655, 0.03537, 0.4655, 0.03537, 0.4655, 0.03537, 0.4655, 0.03537, 0.4655, 0.03537, 0.4655, 0.03537, 0.4655, 0.03537, 0.4655, 0.03537, 0.4655, 0.03537, 0.4655, 0.03537, 0.4655, 0.03537, 0.4655, 0.03537, 0.4655, 0.03537, 0.4655, 0.03537, 0.4655, 0.03537, 0.4655, 0.03537, 0.4655, 0.03537, 0.4655, 0.03537, 0.4655, 0.03537, 0.4655, 0.03537, 0.4655, 0.03537, 0.4655, 0.03537, 0.4655, 0.03537, 0.4655, 0.03537, 0.4655, 0.03537, 0.4655, 0.03537, 0.4655, 0.03537, 0.4655, 0.03537, 0.4655, 0.03537, 0.4655, 0.03537, 0.4655, 0.03537, 0.4655, 0.03537, 0.4655, 0.03537, 0.4655, 0.03537, 0.4655, 0.03537, 0.4655, 0.03537, 0.4655, 0.03537, 0.4655, 0.03537, 0.4655, 0.03537, 0.4655, 0.03537, 0.4655, 0.03537, 0.4655, 0.03537, 0.4655, 0.03537, 0.4655, 0.03537, 0.4655, 0.03537, 0.4655, 0.03537, 0.4655, 0.03537, 0.4655, 0.03537, 0.4655, 0.03537, 0.4655, 0.03537, 0.4655, 0.03537])
me_sphere_001.materials.append(mat_color_mat)
me_sphere_001.update()

# ---- objects
ob_light = bpy.data.objects.new('Light', light_light)
ob_camera = bpy.data.objects.new('Camera', cam_camera)
ob_apple = bpy.data.objects.new('Apple', me_sphere)
ob_stick = bpy.data.objects.new('Stick', me_cylinder_001)
ob_cube = bpy.data.objects.new('Cube', me_cube_002)
ob_stone = bpy.data.objects.new('Stone', me_sphere_001)

# ---- transforms, parenting, visibility, modifiers, constraints
ob_light.location = (4.076, 1.005, 5.904)
ob_light.rotation_euler = (0.6503, 0.05522, 1.866)
ob_light.lock_rotations_4d = False
ob_light.empty_display_type = 'ARROWS'
ob_light.color = (0.0, 0.0, 0.0, 0.0)
ob_light.lineart.crease_threshold = 0.0
ob_camera.location = (7.359, -6.926, 4.958)
ob_camera.rotation_euler = (1.109, 0.0, 0.8149)
ob_camera.lock_rotations_4d = False
ob_camera.empty_display_type = 'ARROWS'
ob_camera.color = (0.0, 0.0, 0.0, 0.0)
ob_camera.display_type = 'WIRE'
ob_camera.lineart.crease_threshold = 0.0
ob_apple.location = (0.0, -0.004623, 0.0)
ob_stick.location = (-0.4469, -0.006809, 0.02395)
_m = ob_stick.modifiers.new('Auto Smooth', 'NODES')
_m.node_group = ng_auto_smooth
_gi = [s.identifier for s in ng_auto_smooth.interface.items_tree if s.item_type == 'SOCKET' and s.in_out == 'INPUT']
_m[_gi[1]] = 0.5236  # Angle
ob_cube.location = (0.459, 0.01436, -0.01382)
ob_cube.scale = (0.1369, 0.1369, 0.1369)
ob_stone.location = (-0.9702, -0.004623, 0.0)

# ---- collection membership
col_collection.objects.link(ob_light)
col_collection.objects.link(ob_camera)
col_collection.objects.link(ob_apple)
col_collection.objects.link(ob_stick)
col_collection.objects.link(ob_cube)
col_collection.objects.link(ob_stone)

# ---- scene / render settings (as saved in the file)
scene.camera = ob_camera
scene.frame_start = 1; scene.frame_end = 250; scene.frame_set(1)
scene.render.engine = 'BLENDER_EEVEE_NEXT'
scene.cycles.sampling_pattern = 'TABULATED_SOBOL'
bpy.context.view_layer.update()
